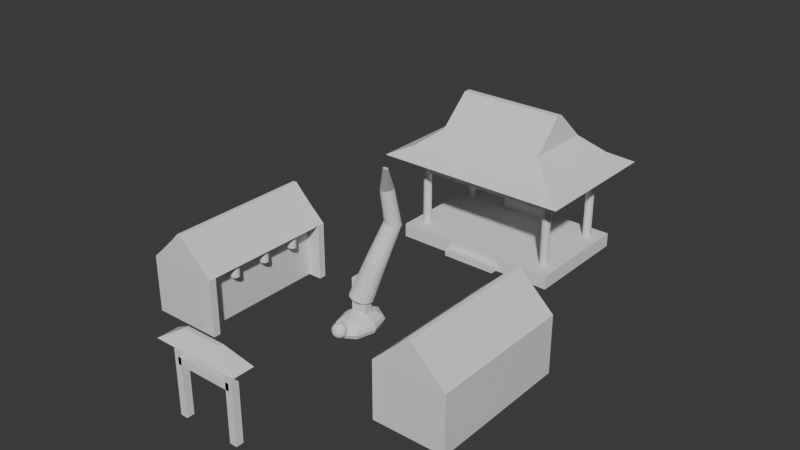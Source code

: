 # Source: Layout1.blend  (saved by Blender 4.5.88; exported with 4.5.12 LTS)
import bpy
from mathutils import Matrix  # noqa: F401  (used for matrix-valued properties, if any)

bpy.ops.wm.read_factory_settings(use_empty=True)
scene = bpy.context.scene
scene.name = 'Scene'

# ---- collections
col_collection = bpy.data.collections.new('Collection'); scene.collection.children.link(col_collection)

# ---- materials (node trees are filled in below, after node groups)
mat_material = bpy.data.materials.new('Material')
mat_material.alpha_threshold = 0.0
mat_material.roughness = 0.5
mat_material.line_color = (0.0, 0.0, 0.0, 1.0)
mat_material_004 = bpy.data.materials.new('Material.004')
mat_material_004.alpha_threshold = 0.0
mat_material_004.roughness = 0.5
mat_material_004.line_color = (0.0, 0.0, 0.0, 1.0)
mat_material_005 = bpy.data.materials.new('Material.005')
mat_material_005.alpha_threshold = 0.0
mat_material_005.roughness = 0.5
mat_material_005.line_color = (0.0, 0.0, 0.0, 1.0)
mat_material_006 = bpy.data.materials.new('Material.006')
mat_material_006.alpha_threshold = 0.0
mat_material_006.roughness = 0.5
mat_material_006.line_color = (0.0, 0.0, 0.0, 1.0)
mat_material_007 = bpy.data.materials.new('Material.007')
mat_material_007.alpha_threshold = 0.0
mat_material_007.roughness = 0.5
mat_material_007.line_color = (0.0, 0.0, 0.0, 1.0)
mat_material_008 = bpy.data.materials.new('Material.008')
mat_material_008.alpha_threshold = 0.0
mat_material_008.roughness = 0.5
mat_material_008.line_color = (0.0, 0.0, 0.0, 1.0)
mat_material_009 = bpy.data.materials.new('Material.009')
mat_material_009.alpha_threshold = 0.0
mat_material_009.roughness = 0.5
mat_material_009.line_color = (0.0, 0.0, 0.0, 1.0)

# ---- material node trees
mat_material.use_nodes = True; mat_material.node_tree.nodes.clear()
_N = mat_material.node_tree.nodes; _L = mat_material.node_tree.links
n0 = _N.new('ShaderNodeOutputMaterial'); n0.name = 'Material Output'; n0.location = (200, 100)
n1 = _N.new('ShaderNodeBsdfPrincipled'); n1.name = 'Principled BSDF'; n1.location = (-200, 100)
n1.inputs[3].default_value = 1.45
_L.new(n1.outputs[0], n0.inputs[0])
n0.is_active_output = True
mat_material_004.use_nodes = True; mat_material_004.node_tree.nodes.clear()
_N = mat_material_004.node_tree.nodes; _L = mat_material_004.node_tree.links
n0 = _N.new('ShaderNodeOutputMaterial'); n0.name = 'Material Output'; n0.location = (200, 100)
n1 = _N.new('ShaderNodeBsdfPrincipled'); n1.name = 'Principled BSDF'; n1.location = (-200, 100)
n1.inputs[3].default_value = 1.45
_L.new(n1.outputs[0], n0.inputs[0])
n0.is_active_output = True
mat_material_005.use_nodes = True; mat_material_005.node_tree.nodes.clear()
_N = mat_material_005.node_tree.nodes; _L = mat_material_005.node_tree.links
n0 = _N.new('ShaderNodeOutputMaterial'); n0.name = 'Material Output'; n0.location = (200, 100)
n1 = _N.new('ShaderNodeBsdfPrincipled'); n1.name = 'Principled BSDF'; n1.location = (-200, 100)
n1.inputs[3].default_value = 1.45
_L.new(n1.outputs[0], n0.inputs[0])
n0.is_active_output = True
mat_material_006.use_nodes = True; mat_material_006.node_tree.nodes.clear()
_N = mat_material_006.node_tree.nodes; _L = mat_material_006.node_tree.links
n0 = _N.new('ShaderNodeOutputMaterial'); n0.name = 'Material Output'; n0.location = (200, 100)
n1 = _N.new('ShaderNodeBsdfPrincipled'); n1.name = 'Principled BSDF'; n1.location = (-200, 100)
n1.inputs[3].default_value = 1.45
_L.new(n1.outputs[0], n0.inputs[0])
n0.is_active_output = True
mat_material_007.use_nodes = True; mat_material_007.node_tree.nodes.clear()
_N = mat_material_007.node_tree.nodes; _L = mat_material_007.node_tree.links
n0 = _N.new('ShaderNodeOutputMaterial'); n0.name = 'Material Output'; n0.location = (200, 100)
n1 = _N.new('ShaderNodeBsdfPrincipled'); n1.name = 'Principled BSDF'; n1.location = (-200, 100)
n1.inputs[3].default_value = 1.45
_L.new(n1.outputs[0], n0.inputs[0])
n0.is_active_output = True
mat_material_008.use_nodes = True; mat_material_008.node_tree.nodes.clear()
_N = mat_material_008.node_tree.nodes; _L = mat_material_008.node_tree.links
n0 = _N.new('ShaderNodeOutputMaterial'); n0.name = 'Material Output'; n0.location = (200, 100)
n1 = _N.new('ShaderNodeBsdfPrincipled'); n1.name = 'Principled BSDF'; n1.location = (-200, 100)
n1.inputs[3].default_value = 1.45
_L.new(n1.outputs[0], n0.inputs[0])
n0.is_active_output = True
mat_material_009.use_nodes = True; mat_material_009.node_tree.nodes.clear()
_N = mat_material_009.node_tree.nodes; _L = mat_material_009.node_tree.links
n0 = _N.new('ShaderNodeOutputMaterial'); n0.name = 'Material Output'; n0.location = (200, 100)
n1 = _N.new('ShaderNodeBsdfPrincipled'); n1.name = 'Principled BSDF'; n1.location = (-200, 100)
n1.inputs[3].default_value = 1.45
_L.new(n1.outputs[0], n0.inputs[0])
n0.is_active_output = True

# ---- world
world_world = bpy.data.worlds.new('World'); scene.world = world_world
world_world.use_nodes = True; world_world.node_tree.nodes.clear()
_N = world_world.node_tree.nodes; _L = world_world.node_tree.links
n0 = _N.new('ShaderNodeOutputWorld'); n0.name = 'World Output'; n0.location = (200, 100)
n1 = _N.new('ShaderNodeBackground'); n1.name = 'Background'; n1.location = (-200, 100)
n1.inputs[0].default_value = (0.05088, 0.05088, 0.05088, 1.0)
_L.new(n1.outputs[0], n0.inputs[0])
n0.is_active_output = True
world_world.color = (0.05088, 0.05088, 0.05088)
world_world.sun_shadow_jitter_overblur = 0.0

# ---- meshes
me_cube = bpy.data.meshes.new('Cube')
me_cube.from_pydata([(1.0, 1.0, 2.0), (1.0, 1.0, 0.0), (1.0, -1.0, 2.0), (1.0, -1.0, 0.0), (-1.0, 1.0, 2.0), (-1.0, 1.0, 0.0), (-1.0, -1.0, 2.0), (-1.0, -1.0, 0.0)], [], [(0, 4, 6, 2), (3, 2, 6, 7), (7, 6, 4, 5), (5, 1, 3, 7), (1, 0, 2, 3), (5, 4, 0, 1)])
_uv = me_cube.uv_layers.new(name='UVMap')
_uv.uv.foreach_set('vector', [0.625, 0.5, 0.875, 0.5, 0.875, 0.75, 0.625, 0.75, 0.375, 0.75, 0.625, 0.75, 0.625, 1.0, 0.375, 1.0, 0.375, 0.0, 0.625, 0.0, 0.625, 0.25, 0.375, 0.25, 0.125, 0.5, 0.375, 0.5, 0.375, 0.75, 0.125, 0.75, 0.375, 0.5, 0.625, 0.5, 0.625, 0.75, 0.375, 0.75, 0.375, 0.25, 0.625, 0.25, 0.625, 0.5, 0.375, 0.5])
me_cube.materials.append(mat_material)
me_cube.use_mirror_vertex_groups = False
me_cube.update()
me_cube_008 = bpy.data.meshes.new('Cube.008')
me_cube_008.from_pydata([(-1.0, -1.0, -1.0), (-0.0526, -1.0, 1.32), (-1.0, 1.0, -1.0), (-0.0526, 1.0, 1.32), (1.0, -1.0, -1.0), (0.0526, -1.0, 1.32), (1.0, 1.0, -1.0), (0.0526, 1.0, 1.32), (-0.2844, -1.0, 0.7036), (-0.2844, 1.0, 0.7036), (0.2844, 1.0, 0.7036), (0.2844, -1.0, 0.7036), (-0.6698, 1.0, -0.2298), (0.6698, 1.0, -0.2298), (0.6698, -1.0, -0.2298), (-0.6698, -1.0, -0.2298)], [], [(8, 1, 3, 9), (9, 3, 7, 10), (10, 7, 5, 11), (11, 5, 1, 8), (2, 6, 4, 0), (7, 3, 1, 5), (14, 11, 8, 15), (13, 10, 11, 14), (12, 9, 10, 13), (15, 8, 9, 12), (0, 15, 12, 2), (2, 12, 13, 6), (6, 13, 14, 4), (4, 14, 15, 0)])
_uv = me_cube_008.uv_layers.new(name='UVMap')
_uv.uv.foreach_set('vector', [0.5556, 0.0, 0.625, 0.0, 0.625, 0.25, 0.5556, 0.25, 0.5556, 0.25, 0.625, 0.25, 0.625, 0.5, 0.5556, 0.5, 0.5556, 0.5, 0.625, 0.5, 0.625, 0.75, 0.5556, 0.75, 0.5556, 0.75, 0.625, 0.75, 0.625, 1.0, 0.5556, 1.0, 0.125, 0.5, 0.375, 0.5, 0.375, 0.75, 0.125, 0.75, 0.625, 0.5, 0.875, 0.5, 0.875, 0.75, 0.625, 0.75, 0.4558, 0.75, 0.5556, 0.75, 0.5556, 1.0, 0.4558, 1.0, 0.4558, 0.5, 0.5556, 0.5, 0.5556, 0.75, 0.4558, 0.75, 0.4558, 0.25, 0.5556, 0.25, 0.5556, 0.5, 0.4558, 0.5, 0.4558, 0.0, 0.5556, 0.0, 0.5556, 0.25, 0.4558, 0.25, 0.375, 0.0, 0.4558, 0.0, 0.4558, 0.25, 0.375, 0.25, 0.375, 0.25, 0.4558, 0.25, 0.4558, 0.5, 0.375, 0.5, 0.375, 0.5, 0.4558, 0.5, 0.4558, 0.75, 0.375, 0.75, 0.375, 0.75, 0.4558, 0.75, 0.4558, 1.0, 0.375, 1.0])
me_cube_008.update()
me_cube_010 = bpy.data.meshes.new('Cube.010')
me_cube_010.from_pydata([(-0.717, -0.6037, -1.0), (-0.5424, -0.04606, 4.738), (-0.717, 0.6037, -1.0), (-0.5424, 0.04606, 4.738), (0.717, -0.6037, -1.0), (0.5424, -0.04606, 4.738), (0.717, 0.6037, -1.0), (0.5424, 0.04606, 4.738), (-0.5508, -0.4877, 2.082), (-0.5508, 0.4877, 2.082), (0.5508, 0.4877, 2.082), (0.5508, -0.4877, 2.082), (-0.7754, 0.7439, 0.5408), (0.7754, 0.7439, 0.5408), (0.7754, -0.7439, 0.5408), (-0.7754, -0.7439, 0.5408), (-1.0, 1.0, -0.3791), (-1.0, -1.0, -0.3791), (1.0, 1.0, -0.3791), (1.0, -1.0, -0.3791)], [], [(8, 1, 3, 9), (9, 3, 7, 10), (10, 7, 5, 11), (11, 5, 1, 8), (2, 6, 4, 0), (7, 3, 1, 5), (14, 11, 8, 15), (13, 10, 11, 14), (12, 9, 10, 13), (15, 8, 9, 12), (17, 15, 12, 16), (16, 12, 13, 18), (18, 13, 14, 19), (19, 14, 15, 17), (2, 0, 17, 16), (6, 2, 16, 18), (4, 6, 18, 19), (0, 4, 19, 17)])
_uv = me_cube_010.uv_layers.new(name='UVMap')
_uv.uv.foreach_set('vector', [0.5093, 0.0, 0.625, 0.0, 0.625, 0.25, 0.5093, 0.25, 0.5093, 0.25, 0.625, 0.25, 0.625, 0.5, 0.5093, 0.5, 0.5093, 0.5, 0.625, 0.5, 0.625, 0.75, 0.5093, 0.75, 0.5093, 0.75, 0.625, 0.75, 0.625, 1.0, 0.5093, 1.0, 0.1604, 0.5354, 0.3396, 0.5354, 0.3396, 0.7146, 0.1604, 0.7146, 0.625, 0.5, 0.875, 0.5, 0.875, 0.75, 0.625, 0.75, 0.4421, 0.75, 0.5093, 0.75, 0.5093, 1.0, 0.4421, 1.0, 0.4421, 0.5, 0.5093, 0.5, 0.5093, 0.75, 0.4421, 0.75, 0.4421, 0.25, 0.5093, 0.25, 0.5093, 0.5, 0.4421, 0.5, 0.4421, 0.0, 0.5093, 0.0, 0.5093, 0.25, 0.4421, 0.25, 0.375, 0.0, 0.4421, 0.0, 0.4421, 0.25, 0.375, 0.25, 0.375, 0.25, 0.4421, 0.25, 0.4421, 0.5, 0.375, 0.5, 0.375, 0.5, 0.4421, 0.5, 0.4421, 0.75, 0.375, 0.75, 0.375, 0.75, 0.4421, 0.75, 0.4421, 1.0, 0.375, 1.0, 0.1604, 0.5354, 0.1604, 0.7146, 0.125, 0.75, 0.125, 0.5, 0.3396, 0.5354, 0.1604, 0.5354, 0.125, 0.5, 0.375, 0.5, 0.3396, 0.7146, 0.3396, 0.5354, 0.375, 0.5, 0.375, 0.75, 0.1604, 0.7146, 0.3396, 0.7146, 0.375, 0.75, 0.125, 0.75])
me_cube_010.update()
me_cube_011 = bpy.data.meshes.new('Cube.011')
me_cube_011.from_pydata([(-1.0, -1.0, -1.0), (-1.0, -1.0, 1.0), (-1.0, 1.0, -1.0), (-1.0, 1.0, 1.0), (1.0, -1.0, -1.0), (1.0, -1.0, 1.0), (1.0, 1.0, -1.0), (1.0, 1.0, 1.0)], [], [(0, 1, 3, 2), (2, 3, 7, 6), (6, 7, 5, 4), (4, 5, 1, 0), (2, 6, 4, 0), (7, 3, 1, 5)])
_uv = me_cube_011.uv_layers.new(name='UVMap')
_uv.uv.foreach_set('vector', [0.375, 0.0, 0.625, 0.0, 0.625, 0.25, 0.375, 0.25, 0.375, 0.25, 0.625, 0.25, 0.625, 0.5, 0.375, 0.5, 0.375, 0.5, 0.625, 0.5, 0.625, 0.75, 0.375, 0.75, 0.375, 0.75, 0.625, 0.75, 0.625, 1.0, 0.375, 1.0, 0.125, 0.5, 0.375, 0.5, 0.375, 0.75, 0.125, 0.75, 0.625, 0.5, 0.875, 0.5, 0.875, 0.75, 0.625, 0.75])
me_cube_011.update()
me_cube_012 = bpy.data.meshes.new('Cube.012')
me_cube_012.from_pydata([(-1.0, -1.0, -1.0), (-1.0, -1.0, 1.0), (-1.0, 1.0, -1.0), (-1.0, 1.0, 1.0), (1.0, -1.0, -1.0), (1.0, -1.0, 1.0), (1.0, 1.0, -1.0), (1.0, 1.0, 1.0)], [], [(0, 1, 3, 2), (2, 3, 7, 6), (6, 7, 5, 4), (4, 5, 1, 0), (2, 6, 4, 0), (7, 3, 1, 5)])
_uv = me_cube_012.uv_layers.new(name='UVMap')
_uv.uv.foreach_set('vector', [0.375, 0.0, 0.625, 0.0, 0.625, 0.25, 0.375, 0.25, 0.375, 0.25, 0.625, 0.25, 0.625, 0.5, 0.375, 0.5, 0.375, 0.5, 0.625, 0.5, 0.625, 0.75, 0.375, 0.75, 0.375, 0.75, 0.625, 0.75, 0.625, 1.0, 0.375, 1.0, 0.125, 0.5, 0.375, 0.5, 0.375, 0.75, 0.125, 0.75, 0.625, 0.5, 0.875, 0.5, 0.875, 0.75, 0.625, 0.75])
me_cube_012.update()
me_cube_013 = bpy.data.meshes.new('Cube.013')
me_cube_013.from_pydata([(-1.0, -1.0, -1.0), (-0.0526, -1.0, 1.32), (-1.0, 1.0, -1.0), (-0.0526, 1.0, 1.32), (1.0, -1.0, -1.0), (0.0526, -1.0, 1.32), (1.0, 1.0, -1.0), (0.0526, 1.0, 1.32), (-0.2844, -1.0, 0.7036), (-0.2844, 1.0, 0.7036), (0.2844, 1.0, 0.7036), (0.2844, -1.0, 0.7036), (-0.6698, 1.0, -0.2298), (0.6698, 1.0, -0.2298), (0.6698, -1.0, -0.2298), (-0.6698, -1.0, -0.2298)], [], [(8, 1, 3, 9), (9, 3, 7, 10), (10, 7, 5, 11), (11, 5, 1, 8), (2, 6, 4, 0), (7, 3, 1, 5), (14, 11, 8, 15), (13, 10, 11, 14), (12, 9, 10, 13), (15, 8, 9, 12), (0, 15, 12, 2), (2, 12, 13, 6), (6, 13, 14, 4), (4, 14, 15, 0)])
_uv = me_cube_013.uv_layers.new(name='UVMap')
_uv.uv.foreach_set('vector', [0.5556, 0.0, 0.625, 0.0, 0.625, 0.25, 0.5556, 0.25, 0.5556, 0.25, 0.625, 0.25, 0.625, 0.5, 0.5556, 0.5, 0.5556, 0.5, 0.625, 0.5, 0.625, 0.75, 0.5556, 0.75, 0.5556, 0.75, 0.625, 0.75, 0.625, 1.0, 0.5556, 1.0, 0.125, 0.5, 0.375, 0.5, 0.375, 0.75, 0.125, 0.75, 0.625, 0.5, 0.875, 0.5, 0.875, 0.75, 0.625, 0.75, 0.4558, 0.75, 0.5556, 0.75, 0.5556, 1.0, 0.4558, 1.0, 0.4558, 0.5, 0.5556, 0.5, 0.5556, 0.75, 0.4558, 0.75, 0.4558, 0.25, 0.5556, 0.25, 0.5556, 0.5, 0.4558, 0.5, 0.4558, 0.0, 0.5556, 0.0, 0.5556, 0.25, 0.4558, 0.25, 0.375, 0.0, 0.4558, 0.0, 0.4558, 0.25, 0.375, 0.25, 0.375, 0.25, 0.4558, 0.25, 0.4558, 0.5, 0.375, 0.5, 0.375, 0.5, 0.4558, 0.5, 0.4558, 0.75, 0.375, 0.75, 0.375, 0.75, 0.4558, 0.75, 0.4558, 1.0, 0.375, 1.0])
me_cube_013.update()
me_cube_014 = bpy.data.meshes.new('Cube.014')
me_cube_014.from_pydata([(1.0, 1.0, 2.0), (1.0, 1.0, 0.0), (1.0, -1.0, 2.0), (1.0, -1.0, 0.0), (-1.0, 1.0, 2.0), (-1.0, 1.0, 0.0), (-1.0, -1.0, 2.0), (-1.0, -1.0, 0.0)], [], [(0, 4, 6, 2), (3, 2, 6, 7), (7, 6, 4, 5), (5, 1, 3, 7), (1, 0, 2, 3), (5, 4, 0, 1)])
_uv = me_cube_014.uv_layers.new(name='UVMap')
_uv.uv.foreach_set('vector', [0.625, 0.5, 0.875, 0.5, 0.875, 0.75, 0.625, 0.75, 0.375, 0.75, 0.625, 0.75, 0.625, 1.0, 0.375, 1.0, 0.375, 0.0, 0.625, 0.0, 0.625, 0.25, 0.375, 0.25, 0.125, 0.5, 0.375, 0.5, 0.375, 0.75, 0.125, 0.75, 0.375, 0.5, 0.625, 0.5, 0.625, 0.75, 0.375, 0.75, 0.375, 0.25, 0.625, 0.25, 0.625, 0.5, 0.375, 0.5])
me_cube_014.materials.append(mat_material_004)
me_cube_014.use_mirror_vertex_groups = False
me_cube_014.update()
me_cube_015 = bpy.data.meshes.new('Cube.015')
me_cube_015.from_pydata([(1.0, 1.0, 2.0), (1.0, 1.0, 0.0), (1.0, -1.0, 2.0), (1.0, -1.0, 0.0), (-1.0, 1.0, 2.0), (-1.0, 1.0, 0.0), (-1.0, -1.0, 2.0), (-1.0, -1.0, 0.0)], [], [(0, 4, 6, 2), (3, 2, 6, 7), (7, 6, 4, 5), (5, 1, 3, 7), (1, 0, 2, 3), (5, 4, 0, 1)])
_uv = me_cube_015.uv_layers.new(name='UVMap')
_uv.uv.foreach_set('vector', [0.625, 0.5, 0.875, 0.5, 0.875, 0.75, 0.625, 0.75, 0.375, 0.75, 0.625, 0.75, 0.625, 1.0, 0.375, 1.0, 0.375, 0.0, 0.625, 0.0, 0.625, 0.25, 0.375, 0.25, 0.125, 0.5, 0.375, 0.5, 0.375, 0.75, 0.125, 0.75, 0.375, 0.5, 0.625, 0.5, 0.625, 0.75, 0.375, 0.75, 0.375, 0.25, 0.625, 0.25, 0.625, 0.5, 0.375, 0.5])
me_cube_015.materials.append(mat_material_005)
me_cube_015.use_mirror_vertex_groups = False
me_cube_015.update()
me_cube_016 = bpy.data.meshes.new('Cube.016')
me_cube_016.from_pydata([(-1.0, -1.0, -1.0), (-1.0, -1.0, 1.0), (-1.0, 1.0, -1.0), (-1.0, 1.0, 1.0), (1.0, -1.0, -1.0), (1.0, -1.0, 1.0), (1.0, 1.0, -1.0), (1.0, 1.0, 1.0)], [], [(0, 1, 3, 2), (2, 3, 7, 6), (6, 7, 5, 4), (4, 5, 1, 0), (2, 6, 4, 0), (7, 3, 1, 5)])
_uv = me_cube_016.uv_layers.new(name='UVMap')
_uv.uv.foreach_set('vector', [0.375, 0.0, 0.625, 0.0, 0.625, 0.25, 0.375, 0.25, 0.375, 0.25, 0.625, 0.25, 0.625, 0.5, 0.375, 0.5, 0.375, 0.5, 0.625, 0.5, 0.625, 0.75, 0.375, 0.75, 0.375, 0.75, 0.625, 0.75, 0.625, 1.0, 0.375, 1.0, 0.125, 0.5, 0.375, 0.5, 0.375, 0.75, 0.125, 0.75, 0.625, 0.5, 0.875, 0.5, 0.875, 0.75, 0.625, 0.75])
me_cube_016.update()
me_cube_017 = bpy.data.meshes.new('Cube.017')
me_cube_017.from_pydata([(-1.0, -1.0, -1.0), (-1.0, -1.0, 1.0), (-1.0, 1.0, -1.0), (-1.0, 1.0, 1.0), (1.0, -1.0, -1.0), (1.0, -1.0, 1.0), (1.0, 1.0, -1.0), (1.0, 1.0, 1.0)], [], [(0, 1, 3, 2), (2, 3, 7, 6), (6, 7, 5, 4), (4, 5, 1, 0), (2, 6, 4, 0), (7, 3, 1, 5)])
_uv = me_cube_017.uv_layers.new(name='UVMap')
_uv.uv.foreach_set('vector', [0.375, 0.0, 0.625, 0.0, 0.625, 0.25, 0.375, 0.25, 0.375, 0.25, 0.625, 0.25, 0.625, 0.5, 0.375, 0.5, 0.375, 0.5, 0.625, 0.5, 0.625, 0.75, 0.375, 0.75, 0.375, 0.75, 0.625, 0.75, 0.625, 1.0, 0.375, 1.0, 0.125, 0.5, 0.375, 0.5, 0.375, 0.75, 0.125, 0.75, 0.625, 0.5, 0.875, 0.5, 0.875, 0.75, 0.625, 0.75])
me_cube_017.update()
me_cube_018 = bpy.data.meshes.new('Cube.018')
me_cube_018.from_pydata([(-1.0, -1.0, -1.0), (-1.0, -1.0, 1.0), (-1.0, 1.0, -1.0), (-1.0, 1.0, 1.0), (1.0, -1.0, -1.0), (1.0, -1.0, 1.0), (1.0, 1.0, -1.0), (1.0, 1.0, 1.0)], [], [(0, 1, 3, 2), (2, 3, 7, 6), (6, 7, 5, 4), (4, 5, 1, 0), (2, 6, 4, 0), (7, 3, 1, 5)])
_uv = me_cube_018.uv_layers.new(name='UVMap')
_uv.uv.foreach_set('vector', [0.375, 0.0, 0.625, 0.0, 0.625, 0.25, 0.375, 0.25, 0.375, 0.25, 0.625, 0.25, 0.625, 0.5, 0.375, 0.5, 0.375, 0.5, 0.625, 0.5, 0.625, 0.75, 0.375, 0.75, 0.375, 0.75, 0.625, 0.75, 0.625, 1.0, 0.375, 1.0, 0.125, 0.5, 0.375, 0.5, 0.375, 0.75, 0.125, 0.75, 0.625, 0.5, 0.875, 0.5, 0.875, 0.75, 0.625, 0.75])
me_cube_018.update()
me_cube_019 = bpy.data.meshes.new('Cube.019')
me_cube_019.from_pydata([(-1.0, -1.0, -1.0), (-1.0, -1.0, 1.0), (-1.0, 1.0, -1.0), (-1.0, 1.0, 1.0), (1.0, -1.0, -1.0), (1.0, -1.0, 1.0), (1.0, 1.0, -1.0), (1.0, 1.0, 1.0)], [], [(0, 1, 3, 2), (2, 3, 7, 6), (6, 7, 5, 4), (4, 5, 1, 0), (2, 6, 4, 0), (7, 3, 1, 5)])
_uv = me_cube_019.uv_layers.new(name='UVMap')
_uv.uv.foreach_set('vector', [0.375, 0.0, 0.625, 0.0, 0.625, 0.25, 0.375, 0.25, 0.375, 0.25, 0.625, 0.25, 0.625, 0.5, 0.375, 0.5, 0.375, 0.5, 0.625, 0.5, 0.625, 0.75, 0.375, 0.75, 0.375, 0.75, 0.625, 0.75, 0.625, 1.0, 0.375, 1.0, 0.125, 0.5, 0.375, 0.5, 0.375, 0.75, 0.125, 0.75, 0.625, 0.5, 0.875, 0.5, 0.875, 0.75, 0.625, 0.75])
me_cube_019.update()
me_cylinder = bpy.data.meshes.new('Cylinder')
me_cylinder.from_pydata([(0.0, 1.0, -1.0), (0.0, 1.0, 1.0), (0.5, 0.866, -1.0), (0.5, 0.866, 1.0), (0.866, 0.5, -1.0), (0.866, 0.5, 1.0), (1.0, 0.0, -1.0), (1.0, 0.0, 1.0), (0.866, -0.5, -1.0), (0.866, -0.5, 1.0), (0.5, -0.866, -1.0), (0.5, -0.866, 1.0), (0.0, -1.0, -1.0), (0.0, -1.0, 1.0), (-0.5, -0.866, -1.0), (-0.5, -0.866, 1.0), (-0.866, -0.5, -1.0), (-0.866, -0.5, 1.0), (-1.0, 0.0, -1.0), (-1.0, 0.0, 1.0), (-0.866, 0.5, -1.0), (-0.866, 0.5, 1.0), (-0.5, 0.866, -1.0), (-0.5, 0.866, 1.0)], [], [(0, 1, 3, 2), (2, 3, 5, 4), (4, 5, 7, 6), (6, 7, 9, 8), (8, 9, 11, 10), (10, 11, 13, 12), (12, 13, 15, 14), (14, 15, 17, 16), (16, 17, 19, 18), (18, 19, 21, 20), (3, 1, 23, 21, 19, 17, 15, 13, 11, 9, 7, 5), (20, 21, 23, 22), (22, 23, 1, 0), (0, 2, 4, 6, 8, 10, 12, 14, 16, 18, 20, 22)])
_uv = me_cylinder.uv_layers.new(name='UVMap')
_uv.uv.foreach_set('vector', [1.0, 0.5, 1.0, 1.0, 0.9167, 1.0, 0.9167, 0.5, 0.9167, 0.5, 0.9167, 1.0, 0.8333, 1.0, 0.8333, 0.5, 0.8333, 0.5, 0.8333, 1.0, 0.75, 1.0, 0.75, 0.5, 0.75, 0.5, 0.75, 1.0, 0.6667, 1.0, 0.6667, 0.5, 0.6667, 0.5, 0.6667, 1.0, 0.5833, 1.0, 0.5833, 0.5, 0.5833, 0.5, 0.5833, 1.0, 0.5, 1.0, 0.5, 0.5, 0.5, 0.5, 0.5, 1.0, 0.4167, 1.0, 0.4167, 0.5, 0.4167, 0.5, 0.4167, 1.0, 0.3333, 1.0, 0.3333, 0.5, 0.3333, 0.5, 0.3333, 1.0, 0.25, 1.0, 0.25, 0.5, 0.25, 0.5, 0.25, 1.0, 0.1667, 1.0, 0.1667, 0.5, 0.37, 0.4578, 0.25, 0.49, 0.13, 0.4578, 0.04215, 0.37, 0.01, 0.25, 0.04215, 0.13, 0.13, 0.04215, 0.25, 0.01, 0.37, 0.04215, 0.4578, 0.13, 0.49, 0.25, 0.4578, 0.37, 0.1667, 0.5, 0.1667, 1.0, 0.08333, 1.0, 0.08333, 0.5, 0.08333, 0.5, 0.08333, 1.0, 7.451e-08, 1.0, 7.451e-08, 0.5, 0.75, 0.49, 0.87, 0.4578, 0.9578, 0.37, 0.99, 0.25, 0.9578, 0.13, 0.87, 0.04215, 0.75, 0.01, 0.63, 0.04215, 0.5422, 0.13, 0.51, 0.25, 0.5422, 0.37, 0.63, 0.4578])
me_cylinder.update()
me_cylinder_001 = bpy.data.meshes.new('Cylinder.001')
me_cylinder_001.from_pydata([(0.0, 1.0, -1.0), (0.0, 1.0, 1.0), (0.5, 0.866, -1.0), (0.5, 0.866, 1.0), (0.866, 0.5, -1.0), (0.866, 0.5, 1.0), (1.0, 0.0, -1.0), (1.0, 0.0, 1.0), (0.866, -0.5, -1.0), (0.866, -0.5, 1.0), (0.5, -0.866, -1.0), (0.5, -0.866, 1.0), (0.0, -1.0, -1.0), (0.0, -1.0, 1.0), (-0.5, -0.866, -1.0), (-0.5, -0.866, 1.0), (-0.866, -0.5, -1.0), (-0.866, -0.5, 1.0), (-1.0, 0.0, -1.0), (-1.0, 0.0, 1.0), (-0.866, 0.5, -1.0), (-0.866, 0.5, 1.0), (-0.5, 0.866, -1.0), (-0.5, 0.866, 1.0)], [], [(0, 1, 3, 2), (2, 3, 5, 4), (4, 5, 7, 6), (6, 7, 9, 8), (8, 9, 11, 10), (10, 11, 13, 12), (12, 13, 15, 14), (14, 15, 17, 16), (16, 17, 19, 18), (18, 19, 21, 20), (3, 1, 23, 21, 19, 17, 15, 13, 11, 9, 7, 5), (20, 21, 23, 22), (22, 23, 1, 0), (0, 2, 4, 6, 8, 10, 12, 14, 16, 18, 20, 22)])
_uv = me_cylinder_001.uv_layers.new(name='UVMap')
_uv.uv.foreach_set('vector', [1.0, 0.5, 1.0, 1.0, 0.9167, 1.0, 0.9167, 0.5, 0.9167, 0.5, 0.9167, 1.0, 0.8333, 1.0, 0.8333, 0.5, 0.8333, 0.5, 0.8333, 1.0, 0.75, 1.0, 0.75, 0.5, 0.75, 0.5, 0.75, 1.0, 0.6667, 1.0, 0.6667, 0.5, 0.6667, 0.5, 0.6667, 1.0, 0.5833, 1.0, 0.5833, 0.5, 0.5833, 0.5, 0.5833, 1.0, 0.5, 1.0, 0.5, 0.5, 0.5, 0.5, 0.5, 1.0, 0.4167, 1.0, 0.4167, 0.5, 0.4167, 0.5, 0.4167, 1.0, 0.3333, 1.0, 0.3333, 0.5, 0.3333, 0.5, 0.3333, 1.0, 0.25, 1.0, 0.25, 0.5, 0.25, 0.5, 0.25, 1.0, 0.1667, 1.0, 0.1667, 0.5, 0.37, 0.4578, 0.25, 0.49, 0.13, 0.4578, 0.04215, 0.37, 0.01, 0.25, 0.04215, 0.13, 0.13, 0.04215, 0.25, 0.01, 0.37, 0.04215, 0.4578, 0.13, 0.49, 0.25, 0.4578, 0.37, 0.1667, 0.5, 0.1667, 1.0, 0.08333, 1.0, 0.08333, 0.5, 0.08333, 0.5, 0.08333, 1.0, 7.451e-08, 1.0, 7.451e-08, 0.5, 0.75, 0.49, 0.87, 0.4578, 0.9578, 0.37, 0.99, 0.25, 0.9578, 0.13, 0.87, 0.04215, 0.75, 0.01, 0.63, 0.04215, 0.5422, 0.13, 0.51, 0.25, 0.5422, 0.37, 0.63, 0.4578])
me_cylinder_001.update()
me_cylinder_002 = bpy.data.meshes.new('Cylinder.002')
me_cylinder_002.from_pydata([(0.0, 1.0, -1.0), (0.0, 1.0, 1.0), (0.5, 0.866, -1.0), (0.5, 0.866, 1.0), (0.866, 0.5, -1.0), (0.866, 0.5, 1.0), (1.0, 0.0, -1.0), (1.0, 0.0, 1.0), (0.866, -0.5, -1.0), (0.866, -0.5, 1.0), (0.5, -0.866, -1.0), (0.5, -0.866, 1.0), (0.0, -1.0, -1.0), (0.0, -1.0, 1.0), (-0.5, -0.866, -1.0), (-0.5, -0.866, 1.0), (-0.866, -0.5, -1.0), (-0.866, -0.5, 1.0), (-1.0, 0.0, -1.0), (-1.0, 0.0, 1.0), (-0.866, 0.5, -1.0), (-0.866, 0.5, 1.0), (-0.5, 0.866, -1.0), (-0.5, 0.866, 1.0)], [], [(0, 1, 3, 2), (2, 3, 5, 4), (4, 5, 7, 6), (6, 7, 9, 8), (8, 9, 11, 10), (10, 11, 13, 12), (12, 13, 15, 14), (14, 15, 17, 16), (16, 17, 19, 18), (18, 19, 21, 20), (3, 1, 23, 21, 19, 17, 15, 13, 11, 9, 7, 5), (20, 21, 23, 22), (22, 23, 1, 0), (0, 2, 4, 6, 8, 10, 12, 14, 16, 18, 20, 22)])
_uv = me_cylinder_002.uv_layers.new(name='UVMap')
_uv.uv.foreach_set('vector', [1.0, 0.5, 1.0, 1.0, 0.9167, 1.0, 0.9167, 0.5, 0.9167, 0.5, 0.9167, 1.0, 0.8333, 1.0, 0.8333, 0.5, 0.8333, 0.5, 0.8333, 1.0, 0.75, 1.0, 0.75, 0.5, 0.75, 0.5, 0.75, 1.0, 0.6667, 1.0, 0.6667, 0.5, 0.6667, 0.5, 0.6667, 1.0, 0.5833, 1.0, 0.5833, 0.5, 0.5833, 0.5, 0.5833, 1.0, 0.5, 1.0, 0.5, 0.5, 0.5, 0.5, 0.5, 1.0, 0.4167, 1.0, 0.4167, 0.5, 0.4167, 0.5, 0.4167, 1.0, 0.3333, 1.0, 0.3333, 0.5, 0.3333, 0.5, 0.3333, 1.0, 0.25, 1.0, 0.25, 0.5, 0.25, 0.5, 0.25, 1.0, 0.1667, 1.0, 0.1667, 0.5, 0.37, 0.4578, 0.25, 0.49, 0.13, 0.4578, 0.04215, 0.37, 0.01, 0.25, 0.04215, 0.13, 0.13, 0.04215, 0.25, 0.01, 0.37, 0.04215, 0.4578, 0.13, 0.49, 0.25, 0.4578, 0.37, 0.1667, 0.5, 0.1667, 1.0, 0.08333, 1.0, 0.08333, 0.5, 0.08333, 0.5, 0.08333, 1.0, 7.451e-08, 1.0, 7.451e-08, 0.5, 0.75, 0.49, 0.87, 0.4578, 0.9578, 0.37, 0.99, 0.25, 0.9578, 0.13, 0.87, 0.04215, 0.75, 0.01, 0.63, 0.04215, 0.5422, 0.13, 0.51, 0.25, 0.5422, 0.37, 0.63, 0.4578])
me_cylinder_002.update()
me_cylinder_003 = bpy.data.meshes.new('Cylinder.003')
me_cylinder_003.from_pydata([(0.0, 1.0, -1.0), (0.0, 1.0, 1.0), (0.5, 0.866, -1.0), (0.5, 0.866, 1.0), (0.866, 0.5, -1.0), (0.866, 0.5, 1.0), (1.0, 0.0, -1.0), (1.0, 0.0, 1.0), (0.866, -0.5, -1.0), (0.866, -0.5, 1.0), (0.5, -0.866, -1.0), (0.5, -0.866, 1.0), (0.0, -1.0, -1.0), (0.0, -1.0, 1.0), (-0.5, -0.866, -1.0), (-0.5, -0.866, 1.0), (-0.866, -0.5, -1.0), (-0.866, -0.5, 1.0), (-1.0, 0.0, -1.0), (-1.0, 0.0, 1.0), (-0.866, 0.5, -1.0), (-0.866, 0.5, 1.0), (-0.5, 0.866, -1.0), (-0.5, 0.866, 1.0)], [], [(0, 1, 3, 2), (2, 3, 5, 4), (4, 5, 7, 6), (6, 7, 9, 8), (8, 9, 11, 10), (10, 11, 13, 12), (12, 13, 15, 14), (14, 15, 17, 16), (16, 17, 19, 18), (18, 19, 21, 20), (3, 1, 23, 21, 19, 17, 15, 13, 11, 9, 7, 5), (20, 21, 23, 22), (22, 23, 1, 0), (0, 2, 4, 6, 8, 10, 12, 14, 16, 18, 20, 22)])
_uv = me_cylinder_003.uv_layers.new(name='UVMap')
_uv.uv.foreach_set('vector', [1.0, 0.5, 1.0, 1.0, 0.9167, 1.0, 0.9167, 0.5, 0.9167, 0.5, 0.9167, 1.0, 0.8333, 1.0, 0.8333, 0.5, 0.8333, 0.5, 0.8333, 1.0, 0.75, 1.0, 0.75, 0.5, 0.75, 0.5, 0.75, 1.0, 0.6667, 1.0, 0.6667, 0.5, 0.6667, 0.5, 0.6667, 1.0, 0.5833, 1.0, 0.5833, 0.5, 0.5833, 0.5, 0.5833, 1.0, 0.5, 1.0, 0.5, 0.5, 0.5, 0.5, 0.5, 1.0, 0.4167, 1.0, 0.4167, 0.5, 0.4167, 0.5, 0.4167, 1.0, 0.3333, 1.0, 0.3333, 0.5, 0.3333, 0.5, 0.3333, 1.0, 0.25, 1.0, 0.25, 0.5, 0.25, 0.5, 0.25, 1.0, 0.1667, 1.0, 0.1667, 0.5, 0.37, 0.4578, 0.25, 0.49, 0.13, 0.4578, 0.04215, 0.37, 0.01, 0.25, 0.04215, 0.13, 0.13, 0.04215, 0.25, 0.01, 0.37, 0.04215, 0.4578, 0.13, 0.49, 0.25, 0.4578, 0.37, 0.1667, 0.5, 0.1667, 1.0, 0.08333, 1.0, 0.08333, 0.5, 0.08333, 0.5, 0.08333, 1.0, 7.451e-08, 1.0, 7.451e-08, 0.5, 0.75, 0.49, 0.87, 0.4578, 0.9578, 0.37, 0.99, 0.25, 0.9578, 0.13, 0.87, 0.04215, 0.75, 0.01, 0.63, 0.04215, 0.5422, 0.13, 0.51, 0.25, 0.5422, 0.37, 0.63, 0.4578])
me_cylinder_003.update()
me_cylinder_004 = bpy.data.meshes.new('Cylinder.004')
me_cylinder_004.from_pydata([(0.0, 1.0, -1.0), (0.0, 1.0, 1.0), (0.5, 0.866, -1.0), (0.5, 0.866, 1.0), (0.866, 0.5, -1.0), (0.866, 0.5, 1.0), (1.0, 0.0, -1.0), (1.0, 0.0, 1.0), (0.866, -0.5, -1.0), (0.866, -0.5, 1.0), (0.5, -0.866, -1.0), (0.5, -0.866, 1.0), (0.0, -1.0, -1.0), (0.0, -1.0, 1.0), (-0.5, -0.866, -1.0), (-0.5, -0.866, 1.0), (-0.866, -0.5, -1.0), (-0.866, -0.5, 1.0), (-1.0, 0.0, -1.0), (-1.0, 0.0, 1.0), (-0.866, 0.5, -1.0), (-0.866, 0.5, 1.0), (-0.5, 0.866, -1.0), (-0.5, 0.866, 1.0)], [], [(0, 1, 3, 2), (2, 3, 5, 4), (4, 5, 7, 6), (6, 7, 9, 8), (8, 9, 11, 10), (10, 11, 13, 12), (12, 13, 15, 14), (14, 15, 17, 16), (16, 17, 19, 18), (18, 19, 21, 20), (3, 1, 23, 21, 19, 17, 15, 13, 11, 9, 7, 5), (20, 21, 23, 22), (22, 23, 1, 0), (0, 2, 4, 6, 8, 10, 12, 14, 16, 18, 20, 22)])
_uv = me_cylinder_004.uv_layers.new(name='UVMap')
_uv.uv.foreach_set('vector', [1.0, 0.5, 1.0, 1.0, 0.9167, 1.0, 0.9167, 0.5, 0.9167, 0.5, 0.9167, 1.0, 0.8333, 1.0, 0.8333, 0.5, 0.8333, 0.5, 0.8333, 1.0, 0.75, 1.0, 0.75, 0.5, 0.75, 0.5, 0.75, 1.0, 0.6667, 1.0, 0.6667, 0.5, 0.6667, 0.5, 0.6667, 1.0, 0.5833, 1.0, 0.5833, 0.5, 0.5833, 0.5, 0.5833, 1.0, 0.5, 1.0, 0.5, 0.5, 0.5, 0.5, 0.5, 1.0, 0.4167, 1.0, 0.4167, 0.5, 0.4167, 0.5, 0.4167, 1.0, 0.3333, 1.0, 0.3333, 0.5, 0.3333, 0.5, 0.3333, 1.0, 0.25, 1.0, 0.25, 0.5, 0.25, 0.5, 0.25, 1.0, 0.1667, 1.0, 0.1667, 0.5, 0.37, 0.4578, 0.25, 0.49, 0.13, 0.4578, 0.04215, 0.37, 0.01, 0.25, 0.04215, 0.13, 0.13, 0.04215, 0.25, 0.01, 0.37, 0.04215, 0.4578, 0.13, 0.49, 0.25, 0.4578, 0.37, 0.1667, 0.5, 0.1667, 1.0, 0.08333, 1.0, 0.08333, 0.5, 0.08333, 0.5, 0.08333, 1.0, 7.451e-08, 1.0, 7.451e-08, 0.5, 0.75, 0.49, 0.87, 0.4578, 0.9578, 0.37, 0.99, 0.25, 0.9578, 0.13, 0.87, 0.04215, 0.75, 0.01, 0.63, 0.04215, 0.5422, 0.13, 0.51, 0.25, 0.5422, 0.37, 0.63, 0.4578])
me_cylinder_004.update()
me_cylinder_005 = bpy.data.meshes.new('Cylinder.005')
me_cylinder_005.from_pydata([(0.0, 1.0, -1.0), (0.0, 1.0, 1.0), (0.5, 0.866, -1.0), (0.5, 0.866, 1.0), (0.866, 0.5, -1.0), (0.866, 0.5, 1.0), (1.0, 0.0, -1.0), (1.0, 0.0, 1.0), (0.866, -0.5, -1.0), (0.866, -0.5, 1.0), (0.5, -0.866, -1.0), (0.5, -0.866, 1.0), (0.0, -1.0, -1.0), (0.0, -1.0, 1.0), (-0.5, -0.866, -1.0), (-0.5, -0.866, 1.0), (-0.866, -0.5, -1.0), (-0.866, -0.5, 1.0), (-1.0, 0.0, -1.0), (-1.0, 0.0, 1.0), (-0.866, 0.5, -1.0), (-0.866, 0.5, 1.0), (-0.5, 0.866, -1.0), (-0.5, 0.866, 1.0)], [], [(0, 1, 3, 2), (2, 3, 5, 4), (4, 5, 7, 6), (6, 7, 9, 8), (8, 9, 11, 10), (10, 11, 13, 12), (12, 13, 15, 14), (14, 15, 17, 16), (16, 17, 19, 18), (18, 19, 21, 20), (3, 1, 23, 21, 19, 17, 15, 13, 11, 9, 7, 5), (20, 21, 23, 22), (22, 23, 1, 0), (0, 2, 4, 6, 8, 10, 12, 14, 16, 18, 20, 22)])
_uv = me_cylinder_005.uv_layers.new(name='UVMap')
_uv.uv.foreach_set('vector', [1.0, 0.5, 1.0, 1.0, 0.9167, 1.0, 0.9167, 0.5, 0.9167, 0.5, 0.9167, 1.0, 0.8333, 1.0, 0.8333, 0.5, 0.8333, 0.5, 0.8333, 1.0, 0.75, 1.0, 0.75, 0.5, 0.75, 0.5, 0.75, 1.0, 0.6667, 1.0, 0.6667, 0.5, 0.6667, 0.5, 0.6667, 1.0, 0.5833, 1.0, 0.5833, 0.5, 0.5833, 0.5, 0.5833, 1.0, 0.5, 1.0, 0.5, 0.5, 0.5, 0.5, 0.5, 1.0, 0.4167, 1.0, 0.4167, 0.5, 0.4167, 0.5, 0.4167, 1.0, 0.3333, 1.0, 0.3333, 0.5, 0.3333, 0.5, 0.3333, 1.0, 0.25, 1.0, 0.25, 0.5, 0.25, 0.5, 0.25, 1.0, 0.1667, 1.0, 0.1667, 0.5, 0.37, 0.4578, 0.25, 0.49, 0.13, 0.4578, 0.04215, 0.37, 0.01, 0.25, 0.04215, 0.13, 0.13, 0.04215, 0.25, 0.01, 0.37, 0.04215, 0.4578, 0.13, 0.49, 0.25, 0.4578, 0.37, 0.1667, 0.5, 0.1667, 1.0, 0.08333, 1.0, 0.08333, 0.5, 0.08333, 0.5, 0.08333, 1.0, 7.451e-08, 1.0, 7.451e-08, 0.5, 0.75, 0.49, 0.87, 0.4578, 0.9578, 0.37, 0.99, 0.25, 0.9578, 0.13, 0.87, 0.04215, 0.75, 0.01, 0.63, 0.04215, 0.5422, 0.13, 0.51, 0.25, 0.5422, 0.37, 0.63, 0.4578])
me_cylinder_005.update()
me_sphere = bpy.data.meshes.new('Sphere')
me_sphere.from_pydata([(0.2706, 0.2706, 0.9239), (0.5, 0.5, 0.7071), (0.6533, 0.6533, 0.3827), (0.7071, 0.7071, 0.0), (0.6533, 0.6533, -0.3827), (0.5, 0.5, -0.7071), (0.2706, 0.2706, -0.9239), (0.3827, 0.0, 0.9239), (0.7071, 0.0, 0.7071), (0.9239, 0.0, 0.3827), (1.0, 0.0, 0.0), (0.9239, 0.0, -0.3827), (0.7071, 0.0, -0.7071), (0.3827, 0.0, -0.9239), (0.2706, -0.2706, 0.9239), (0.5, -0.5, 0.7071), (0.6533, -0.6533, 0.3827), (0.7071, -0.7071, 0.0), (0.6533, -0.6533, -0.3827), (0.5, -0.5, -0.7071), (0.2706, -0.2706, -0.9239), (0.0, -0.3827, 0.9239), (0.0, -0.7071, 0.7071), (0.0, -0.9239, 0.3827), (0.0, -1.0, 0.0), (0.0, -0.9239, -0.3827), (0.0, -0.7071, -0.7071), (0.0, -0.3827, -0.9239), (-0.2706, -0.2706, 0.9239), (-0.5, -0.5, 0.7071), (-0.6533, -0.6533, 0.3827), (-0.7071, -0.7071, 0.0), (-0.6533, -0.6533, -0.3827), (-0.5, -0.5, -0.7071), (-0.2706, -0.2706, -0.9239), (-0.3827, 0.0, 0.9239), (-0.7071, 0.0, 0.7071), (-0.9239, 0.0, 0.3827), (-1.0, 0.0, 0.0), (-0.9239, 0.0, -0.3827), (-0.7071, 0.0, -0.7071), (-0.3827, 0.0, -0.9239), (-0.2706, 0.2706, 0.9239), (-0.5, 0.5, 0.7071), (-0.6533, 0.6533, 0.3827), (-0.7071, 0.7071, 0.0), (-0.6533, 0.6533, -0.3827), (-0.5, 0.5, -0.7071), (-0.2706, 0.2706, -0.9239), (0.0, 0.0, -1.0), (0.0, 0.0, 1.0), (0.0, 0.3827, 0.9239), (0.0, 0.7071, 0.7071), (0.0, 0.9239, 0.3827), (0.0, 1.0, 0.0), (0.0, 0.9239, -0.3827), (0.0, 0.7071, -0.7071), (0.0, 0.3827, -0.9239)], [], [(56, 55, 4, 5), (54, 53, 2, 3), (52, 51, 0, 1), (57, 56, 5, 6), (55, 54, 3, 4), (53, 52, 1, 2), (51, 50, 0), (49, 57, 6), (6, 5, 12, 13), (4, 3, 10, 11), (2, 1, 8, 9), (0, 50, 7), (49, 6, 13), (5, 4, 11, 12), (3, 2, 9, 10), (1, 0, 7, 8), (9, 8, 15, 16), (7, 50, 14), (49, 13, 20), (12, 11, 18, 19), (10, 9, 16, 17), (8, 7, 14, 15), (13, 12, 19, 20), (11, 10, 17, 18), (49, 20, 27), (19, 18, 25, 26), (17, 16, 23, 24), (15, 14, 21, 22), (20, 19, 26, 27), (18, 17, 24, 25), (16, 15, 22, 23), (14, 50, 21), (22, 21, 28, 29), (27, 26, 33, 34), (25, 24, 31, 32), (23, 22, 29, 30), (21, 50, 28), (49, 27, 34), (26, 25, 32, 33), (24, 23, 30, 31), (34, 33, 40, 41), (32, 31, 38, 39), (30, 29, 36, 37), (28, 50, 35), (49, 34, 41), (33, 32, 39, 40), (31, 30, 37, 38), (29, 28, 35, 36), (35, 50, 42), (49, 41, 48), (40, 39, 46, 47), (38, 37, 44, 45), (36, 35, 42, 43), (41, 40, 47, 48), (39, 38, 45, 46), (37, 36, 43, 44), (47, 46, 55, 56), (45, 44, 53, 54), (43, 42, 51, 52), (48, 47, 56, 57), (46, 45, 54, 55), (44, 43, 52, 53), (42, 50, 51), (49, 48, 57)])
_uv = me_sphere.uv_layers.new(name='UVMap')
_uv.uv.foreach_set('vector', [0.75, 0.25, 0.75, 0.375, 0.625, 0.375, 0.625, 0.25, 0.75, 0.5, 0.75, 0.625, 0.625, 0.625, 0.625, 0.5, 0.75, 0.75, 0.75, 0.875, 0.625, 0.875, 0.625, 0.75, 0.75, 0.125, 0.75, 0.25, 0.625, 0.25, 0.625, 0.125, 0.75, 0.375, 0.75, 0.5, 0.625, 0.5, 0.625, 0.375, 0.75, 0.625, 0.75, 0.75, 0.625, 0.75, 0.625, 0.625, 0.75, 0.875, 0.6875, 1.0, 0.625, 0.875, 0.6875, 0.0, 0.75, 0.125, 0.625, 0.125, 0.625, 0.125, 0.625, 0.25, 0.5, 0.25, 0.5, 0.125, 0.625, 0.375, 0.625, 0.5, 0.5, 0.5, 0.5, 0.375, 0.625, 0.625, 0.625, 0.75, 0.5, 0.75, 0.5, 0.625, 0.625, 0.875, 0.5625, 1.0, 0.5, 0.875, 0.5625, 0.0, 0.625, 0.125, 0.5, 0.125, 0.625, 0.25, 0.625, 0.375, 0.5, 0.375, 0.5, 0.25, 0.625, 0.5, 0.625, 0.625, 0.5, 0.625, 0.5, 0.5, 0.625, 0.75, 0.625, 0.875, 0.5, 0.875, 0.5, 0.75, 0.5, 0.625, 0.5, 0.75, 0.375, 0.75, 0.375, 0.625, 0.5, 0.875, 0.4375, 1.0, 0.375, 0.875, 0.4375, 0.0, 0.5, 0.125, 0.375, 0.125, 0.5, 0.25, 0.5, 0.375, 0.375, 0.375, 0.375, 0.25, 0.5, 0.5, 0.5, 0.625, 0.375, 0.625, 0.375, 0.5, 0.5, 0.75, 0.5, 0.875, 0.375, 0.875, 0.375, 0.75, 0.5, 0.125, 0.5, 0.25, 0.375, 0.25, 0.375, 0.125, 0.5, 0.375, 0.5, 0.5, 0.375, 0.5, 0.375, 0.375, 0.3125, 0.0, 0.375, 0.125, 0.25, 0.125, 0.375, 0.25, 0.375, 0.375, 0.25, 0.375, 0.25, 0.25, 0.375, 0.5, 0.375, 0.625, 0.25, 0.625, 0.25, 0.5, 0.375, 0.75, 0.375, 0.875, 0.25, 0.875, 0.25, 0.75, 0.375, 0.125, 0.375, 0.25, 0.25, 0.25, 0.25, 0.125, 0.375, 0.375, 0.375, 0.5, 0.25, 0.5, 0.25, 0.375, 0.375, 0.625, 0.375, 0.75, 0.25, 0.75, 0.25, 0.625, 0.375, 0.875, 0.3125, 1.0, 0.25, 0.875, 0.25, 0.75, 0.25, 0.875, 0.125, 0.875, 0.125, 0.75, 0.25, 0.125, 0.25, 0.25, 0.125, 0.25, 0.125, 0.125, 0.25, 0.375, 0.25, 0.5, 0.125, 0.5, 0.125, 0.375, 0.25, 0.625, 0.25, 0.75, 0.125, 0.75, 0.125, 0.625, 0.25, 0.875, 0.1875, 1.0, 0.125, 0.875, 0.1875, 0.0, 0.25, 0.125, 0.125, 0.125, 0.25, 0.25, 0.25, 0.375, 0.125, 0.375, 0.125, 0.25, 0.25, 0.5, 0.25, 0.625, 0.125, 0.625, 0.125, 0.5, 0.125, 0.125, 0.125, 0.25, 0.0, 0.25, 0.0, 0.125, 0.125, 0.375, 0.125, 0.5, 0.0, 0.5, 0.0, 0.375, 0.125, 0.625, 0.125, 0.75, 0.0, 0.75, 0.0, 0.625, 0.125, 0.875, 0.0625, 1.0, 0.0, 0.875, 0.0625, 0.0, 0.125, 0.125, 0.0, 0.125, 0.125, 0.25, 0.125, 0.375, 0.0, 0.375, 0.0, 0.25, 0.125, 0.5, 0.125, 0.625, 0.0, 0.625, 0.0, 0.5, 0.125, 0.75, 0.125, 0.875, 0.0, 0.875, 0.0, 0.75, 1.0, 0.875, 0.9375, 1.0, 0.875, 0.875, 0.9375, 0.0, 1.0, 0.125, 0.875, 0.125, 1.0, 0.25, 1.0, 0.375, 0.875, 0.375, 0.875, 0.25, 1.0, 0.5, 1.0, 0.625, 0.875, 0.625, 0.875, 0.5, 1.0, 0.75, 1.0, 0.875, 0.875, 0.875, 0.875, 0.75, 1.0, 0.125, 1.0, 0.25, 0.875, 0.25, 0.875, 0.125, 1.0, 0.375, 1.0, 0.5, 0.875, 0.5, 0.875, 0.375, 1.0, 0.625, 1.0, 0.75, 0.875, 0.75, 0.875, 0.625, 0.875, 0.25, 0.875, 0.375, 0.75, 0.375, 0.75, 0.25, 0.875, 0.5, 0.875, 0.625, 0.75, 0.625, 0.75, 0.5, 0.875, 0.75, 0.875, 0.875, 0.75, 0.875, 0.75, 0.75, 0.875, 0.125, 0.875, 0.25, 0.75, 0.25, 0.75, 0.125, 0.875, 0.375, 0.875, 0.5, 0.75, 0.5, 0.75, 0.375, 0.875, 0.625, 0.875, 0.75, 0.75, 0.75, 0.75, 0.625, 0.875, 0.875, 0.8125, 1.0, 0.75, 0.875, 0.8125, 0.0, 0.875, 0.125, 0.75, 0.125])
me_sphere.update()
me_cube_020 = bpy.data.meshes.new('Cube.020')
me_cube_020.from_pydata([(-1.0, -1.0, -1.0), (-1.0, -1.0, 1.0), (-1.0, 1.0, -1.0), (-1.0, 1.0, 1.0), (1.0, -1.0, -1.0), (1.0, -1.0, 1.0), (1.0, 1.0, -1.0), (1.0, 1.0, 1.0)], [], [(0, 1, 3, 2), (2, 3, 7, 6), (6, 7, 5, 4), (4, 5, 1, 0), (2, 6, 4, 0), (7, 3, 1, 5)])
_uv = me_cube_020.uv_layers.new(name='UVMap')
_uv.uv.foreach_set('vector', [0.375, 0.0, 0.625, 0.0, 0.625, 0.25, 0.375, 0.25, 0.375, 0.25, 0.625, 0.25, 0.625, 0.5, 0.375, 0.5, 0.375, 0.5, 0.625, 0.5, 0.625, 0.75, 0.375, 0.75, 0.375, 0.75, 0.625, 0.75, 0.625, 1.0, 0.375, 1.0, 0.125, 0.5, 0.375, 0.5, 0.375, 0.75, 0.125, 0.75, 0.625, 0.5, 0.875, 0.5, 0.875, 0.75, 0.625, 0.75])
me_cube_020.update()
me_sphere_001 = bpy.data.meshes.new('Sphere.001')
me_sphere_001.from_pydata([(0.0, 0.9239, 0.3827), (0.0, 1.0, 0.0), (0.0, 0.9239, -0.3827), (0.0, 0.3827, -0.9239), (0.1464, 0.3536, 0.9239), (0.2706, 0.6533, 0.7071), (0.3536, 0.8536, 0.3827), (0.3827, 0.9239, 0.0), (0.3536, 0.8536, -0.3827), (0.2706, 0.6533, -0.7071), (0.1464, 0.3536, -0.9239), (0.2706, 0.2706, 0.9239), (0.5, 0.5, 0.7071), (0.6533, 0.6533, 0.3827), (0.7071, 0.7071, 0.0), (0.6533, 0.6533, -0.3827), (0.5, 0.5, -0.7071), (0.2706, 0.2706, -0.9239), (0.3536, 0.1464, 0.9239), (0.6533, 0.2706, 0.7071), (0.8536, 0.3536, 0.3827), (0.9239, 0.3827, 0.0), (0.8536, 0.3536, -0.3827), (0.6533, 0.2706, -0.7071), (0.3536, 0.1464, -0.9239), (0.3827, -4.47e-08, 0.9239), (0.7071, -8.941e-08, 0.7071), (0.9239, -1.192e-07, 0.3827), (1.0, -1.49e-07, 0.0), (0.9239, -1.192e-07, -0.3827), (0.7071, -8.941e-08, -0.7071), (0.3827, -4.47e-08, -0.9239), (0.3536, -0.1464, 0.9239), (0.6533, -0.2706, 0.7071), (0.8536, -0.3536, 0.3827), (0.9239, -0.3827, 0.0), (0.8536, -0.3536, -0.3827), (0.6533, -0.2706, -0.7071), (0.3536, -0.1464, -0.9239), (0.2706, -0.2706, 0.9239), (0.5, -0.5, 0.7071), (0.6533, -0.6533, 0.3827), (0.7071, -0.7071, 0.0), (0.6533, -0.6533, -0.3827), (0.5, -0.5, -0.7071), (0.2706, -0.2706, -0.9239), (0.1464, -0.3536, 0.9239), (0.2706, -0.6533, 0.7071), (0.3536, -0.8536, 0.3827), (0.3827, -0.9239, 0.0), (0.3536, -0.8536, -0.3827), (0.2706, -0.6533, -0.7071), (0.1464, -0.3536, -0.9239), (-1.192e-07, -0.3827, 0.9239), (-2.235e-07, -0.7071, 0.7071), (-2.384e-07, -0.9239, 0.3827), (-3.576e-07, -1.0, 0.0), (-2.384e-07, -0.9239, -0.3827), (-2.235e-07, -0.7071, -0.7071), (-1.192e-07, -0.3827, -0.9239), (0.0, 0.0, -1.0), (0.0, 0.0, 1.0), (-0.1464, -0.3536, 0.9239), (-0.2706, -0.6533, 0.7071), (-0.3536, -0.8536, 0.3827), (-0.3827, -0.9239, 0.0), (-0.3536, -0.8536, -0.3827), (-0.2706, -0.6533, -0.7071), (-0.1464, -0.3536, -0.9239), (-0.2706, -0.2706, 0.9239), (-0.5, -0.5, 0.7071), (-0.6533, -0.6533, 0.3827), (-0.7071, -0.7071, 0.0), (-0.6533, -0.6533, -0.3827), (-0.5, -0.5, -0.7071), (-0.2706, -0.2706, -0.9239), (-0.3536, -0.1464, 0.9239), (-0.6533, -0.2706, 0.7071), (-0.8536, -0.3536, 0.3827), (-0.9239, -0.3827, 0.0), (-0.8536, -0.3536, -0.3827), (-0.6533, -0.2706, -0.7071), (-0.3536, -0.1464, -0.9239), (-0.3827, 1.788e-07, 0.9239), (-0.7071, 3.278e-07, 0.7071), (-0.9239, 3.576e-07, 0.3827), (-1.0, 5.066e-07, 0.0), (-0.9239, 3.576e-07, -0.3827), (-0.7071, 3.278e-07, -0.7071), (-0.3827, 1.788e-07, -0.9239), (-0.3536, 0.1464, 0.9239), (-0.6533, 0.2706, 0.7071), (-0.8536, 0.3536, 0.3827), (-0.9239, 0.3827, 0.0), (-0.8536, 0.3536, -0.3827), (-0.6533, 0.2706, -0.7071), (-0.3536, 0.1464, -0.9239), (-0.2706, 0.2706, 0.9239), (-0.5, 0.5, 0.7071), (-0.6533, 0.6533, 0.3827), (-0.7071, 0.7071, 0.0), (-0.6533, 0.6533, -0.3827), (-0.5, 0.5, -0.7071), (-0.2706, 0.2706, -0.9239), (-0.1464, 0.3536, 0.9239), (-0.2706, 0.6533, 0.7071), (-0.3536, 0.8536, 0.3827), (-0.3827, 0.9239, 0.0), (-0.3536, 0.8536, -0.3827), (-0.2706, 0.6533, -0.7071), (-0.1464, 0.3536, -0.9239), (2.384e-07, 0.3827, 0.9239), (4.47e-07, 0.7071, 0.7071), (4.47e-07, 0.7071, -0.7071)], [], [(60, 3, 10), (113, 2, 8, 9), (1, 0, 6, 7), (112, 111, 4, 5), (3, 113, 9, 10), (2, 1, 7, 8), (0, 112, 5, 6), (111, 61, 4), (10, 9, 16, 17), (8, 7, 14, 15), (6, 5, 12, 13), (4, 61, 11), (60, 10, 17), (9, 8, 15, 16), (7, 6, 13, 14), (5, 4, 11, 12), (15, 14, 21, 22), (13, 12, 19, 20), (11, 61, 18), (60, 17, 24), (16, 15, 22, 23), (14, 13, 20, 21), (12, 11, 18, 19), (17, 16, 23, 24), (60, 24, 31), (23, 22, 29, 30), (21, 20, 27, 28), (19, 18, 25, 26), (24, 23, 30, 31), (22, 21, 28, 29), (20, 19, 26, 27), (18, 61, 25), (28, 27, 34, 35), (26, 25, 32, 33), (31, 30, 37, 38), (29, 28, 35, 36), (27, 26, 33, 34), (25, 61, 32), (60, 31, 38), (30, 29, 36, 37), (38, 37, 44, 45), (36, 35, 42, 43), (34, 33, 40, 41), (32, 61, 39), (60, 38, 45), (37, 36, 43, 44), (35, 34, 41, 42), (33, 32, 39, 40), (41, 40, 47, 48), (39, 61, 46), (60, 45, 52), (44, 43, 50, 51), (42, 41, 48, 49), (40, 39, 46, 47), (45, 44, 51, 52), (43, 42, 49, 50), (60, 52, 59), (51, 50, 57, 58), (49, 48, 55, 56), (47, 46, 53, 54), (52, 51, 58, 59), (50, 49, 56, 57), (48, 47, 54, 55), (46, 61, 53), (54, 53, 62, 63), (59, 58, 67, 68), (57, 56, 65, 66), (55, 54, 63, 64), (53, 61, 62), (60, 59, 68), (58, 57, 66, 67), (56, 55, 64, 65), (68, 67, 74, 75), (66, 65, 72, 73), (64, 63, 70, 71), (62, 61, 69), (60, 68, 75), (67, 66, 73, 74), (65, 64, 71, 72), (63, 62, 69, 70), (69, 61, 76), (60, 75, 82), (74, 73, 80, 81), (72, 71, 78, 79), (70, 69, 76, 77), (75, 74, 81, 82), (73, 72, 79, 80), (71, 70, 77, 78), (81, 80, 87, 88), (79, 78, 85, 86), (77, 76, 83, 84), (82, 81, 88, 89), (80, 79, 86, 87), (78, 77, 84, 85), (76, 61, 83), (60, 82, 89), (89, 88, 95, 96), (87, 86, 93, 94), (85, 84, 91, 92), (83, 61, 90), (60, 89, 96), (88, 87, 94, 95), (86, 85, 92, 93), (84, 83, 90, 91), (94, 93, 100, 101), (92, 91, 98, 99), (90, 61, 97), (60, 96, 103), (95, 94, 101, 102), (93, 92, 99, 100), (91, 90, 97, 98), (96, 95, 102, 103), (60, 103, 110), (102, 101, 108, 109), (100, 99, 106, 107), (98, 97, 104, 105), (103, 102, 109, 110), (101, 100, 107, 108), (99, 98, 105, 106), (97, 61, 104), (107, 106, 0, 1), (105, 104, 111, 112), (110, 109, 113, 3), (108, 107, 1, 2), (106, 105, 112, 0), (104, 61, 111), (60, 110, 3), (109, 108, 2, 113)])
_uv = me_sphere_001.uv_layers.new(name='UVMap')
_uv.uv.foreach_set('vector', [0.7188, 0.0, 0.75, 0.125, 0.6875, 0.125, 0.75, 0.25, 0.75, 0.375, 0.6875, 0.375, 0.6875, 0.25, 0.75, 0.5, 0.75, 0.625, 0.6875, 0.625, 0.6875, 0.5, 0.75, 0.75, 0.75, 0.875, 0.6875, 0.875, 0.6875, 0.75, 0.75, 0.125, 0.75, 0.25, 0.6875, 0.25, 0.6875, 0.125, 0.75, 0.375, 0.75, 0.5, 0.6875, 0.5, 0.6875, 0.375, 0.75, 0.625, 0.75, 0.75, 0.6875, 0.75, 0.6875, 0.625, 0.75, 0.875, 0.7187, 1.0, 0.6875, 0.875, 0.6875, 0.125, 0.6875, 0.25, 0.625, 0.25, 0.625, 0.125, 0.6875, 0.375, 0.6875, 0.5, 0.625, 0.5, 0.625, 0.375, 0.6875, 0.625, 0.6875, 0.75, 0.625, 0.75, 0.625, 0.625, 0.6875, 0.875, 0.6562, 1.0, 0.625, 0.875, 0.6562, 0.0, 0.6875, 0.125, 0.625, 0.125, 0.6875, 0.25, 0.6875, 0.375, 0.625, 0.375, 0.625, 0.25, 0.6875, 0.5, 0.6875, 0.625, 0.625, 0.625, 0.625, 0.5, 0.6875, 0.75, 0.6875, 0.875, 0.625, 0.875, 0.625, 0.75, 0.625, 0.375, 0.625, 0.5, 0.5625, 0.5, 0.5625, 0.375, 0.625, 0.625, 0.625, 0.75, 0.5625, 0.75, 0.5625, 0.625, 0.625, 0.875, 0.5938, 1.0, 0.5625, 0.875, 0.5938, 0.0, 0.625, 0.125, 0.5625, 0.125, 0.625, 0.25, 0.625, 0.375, 0.5625, 0.375, 0.5625, 0.25, 0.625, 0.5, 0.625, 0.625, 0.5625, 0.625, 0.5625, 0.5, 0.625, 0.75, 0.625, 0.875, 0.5625, 0.875, 0.5625, 0.75, 0.625, 0.125, 0.625, 0.25, 0.5625, 0.25, 0.5625, 0.125, 0.5312, 0.0, 0.5625, 0.125, 0.5, 0.125, 0.5625, 0.25, 0.5625, 0.375, 0.5, 0.375, 0.5, 0.25, 0.5625, 0.5, 0.5625, 0.625, 0.5, 0.625, 0.5, 0.5, 0.5625, 0.75, 0.5625, 0.875, 0.5, 0.875, 0.5, 0.75, 0.5625, 0.125, 0.5625, 0.25, 0.5, 0.25, 0.5, 0.125, 0.5625, 0.375, 0.5625, 0.5, 0.5, 0.5, 0.5, 0.375, 0.5625, 0.625, 0.5625, 0.75, 0.5, 0.75, 0.5, 0.625, 0.5625, 0.875, 0.5312, 1.0, 0.5, 0.875, 0.5, 0.5, 0.5, 0.625, 0.4375, 0.625, 0.4375, 0.5, 0.5, 0.75, 0.5, 0.875, 0.4375, 0.875, 0.4375, 0.75, 0.5, 0.125, 0.5, 0.25, 0.4375, 0.25, 0.4375, 0.125, 0.5, 0.375, 0.5, 0.5, 0.4375, 0.5, 0.4375, 0.375, 0.5, 0.625, 0.5, 0.75, 0.4375, 0.75, 0.4375, 0.625, 0.5, 0.875, 0.4687, 1.0, 0.4375, 0.875, 0.4687, 0.0, 0.5, 0.125, 0.4375, 0.125, 0.5, 0.25, 0.5, 0.375, 0.4375, 0.375, 0.4375, 0.25, 0.4375, 0.125, 0.4375, 0.25, 0.375, 0.25, 0.375, 0.125, 0.4375, 0.375, 0.4375, 0.5, 0.375, 0.5, 0.375, 0.375, 0.4375, 0.625, 0.4375, 0.75, 0.375, 0.75, 0.375, 0.625, 0.4375, 0.875, 0.4062, 1.0, 0.375, 0.875, 0.4062, 0.0, 0.4375, 0.125, 0.375, 0.125, 0.4375, 0.25, 0.4375, 0.375, 0.375, 0.375, 0.375, 0.25, 0.4375, 0.5, 0.4375, 0.625, 0.375, 0.625, 0.375, 0.5, 0.4375, 0.75, 0.4375, 0.875, 0.375, 0.875, 0.375, 0.75, 0.375, 0.625, 0.375, 0.75, 0.3125, 0.75, 0.3125, 0.625, 0.375, 0.875, 0.3437, 1.0, 0.3125, 0.875, 0.3437, 0.0, 0.375, 0.125, 0.3125, 0.125, 0.375, 0.25, 0.375, 0.375, 0.3125, 0.375, 0.3125, 0.25, 0.375, 0.5, 0.375, 0.625, 0.3125, 0.625, 0.3125, 0.5, 0.375, 0.75, 0.375, 0.875, 0.3125, 0.875, 0.3125, 0.75, 0.375, 0.125, 0.375, 0.25, 0.3125, 0.25, 0.3125, 0.125, 0.375, 0.375, 0.375, 0.5, 0.3125, 0.5, 0.3125, 0.375, 0.2812, 0.0, 0.3125, 0.125, 0.25, 0.125, 0.3125, 0.25, 0.3125, 0.375, 0.25, 0.375, 0.25, 0.25, 0.3125, 0.5, 0.3125, 0.625, 0.25, 0.625, 0.25, 0.5, 0.3125, 0.75, 0.3125, 0.875, 0.25, 0.875, 0.25, 0.75, 0.3125, 0.125, 0.3125, 0.25, 0.25, 0.25, 0.25, 0.125, 0.3125, 0.375, 0.3125, 0.5, 0.25, 0.5, 0.25, 0.375, 0.3125, 0.625, 0.3125, 0.75, 0.25, 0.75, 0.25, 0.625, 0.3125, 0.875, 0.2812, 1.0, 0.25, 0.875, 0.25, 0.75, 0.25, 0.875, 0.1875, 0.875, 0.1875, 0.75, 0.25, 0.125, 0.25, 0.25, 0.1875, 0.25, 0.1875, 0.125, 0.25, 0.375, 0.25, 0.5, 0.1875, 0.5, 0.1875, 0.375, 0.25, 0.625, 0.25, 0.75, 0.1875, 0.75, 0.1875, 0.625, 0.25, 0.875, 0.2187, 1.0, 0.1875, 0.875, 0.2187, 0.0, 0.25, 0.125, 0.1875, 0.125, 0.25, 0.25, 0.25, 0.375, 0.1875, 0.375, 0.1875, 0.25, 0.25, 0.5, 0.25, 0.625, 0.1875, 0.625, 0.1875, 0.5, 0.1875, 0.125, 0.1875, 0.25, 0.125, 0.25, 0.125, 0.125, 0.1875, 0.375, 0.1875, 0.5, 0.125, 0.5, 0.125, 0.375, 0.1875, 0.625, 0.1875, 0.75, 0.125, 0.75, 0.125, 0.625, 0.1875, 0.875, 0.1562, 1.0, 0.125, 0.875, 0.1562, 0.0, 0.1875, 0.125, 0.125, 0.125, 0.1875, 0.25, 0.1875, 0.375, 0.125, 0.375, 0.125, 0.25, 0.1875, 0.5, 0.1875, 0.625, 0.125, 0.625, 0.125, 0.5, 0.1875, 0.75, 0.1875, 0.875, 0.125, 0.875, 0.125, 0.75, 0.125, 0.875, 0.09375, 1.0, 0.0625, 0.875, 0.09375, 0.0, 0.125, 0.125, 0.0625, 0.125, 0.125, 0.25, 0.125, 0.375, 0.0625, 0.375, 0.0625, 0.25, 0.125, 0.5, 0.125, 0.625, 0.0625, 0.625, 0.0625, 0.5, 0.125, 0.75, 0.125, 0.875, 0.0625, 0.875, 0.0625, 0.75, 0.125, 0.125, 0.125, 0.25, 0.0625, 0.25, 0.0625, 0.125, 0.125, 0.375, 0.125, 0.5, 0.0625, 0.5, 0.0625, 0.375, 0.125, 0.625, 0.125, 0.75, 0.0625, 0.75, 0.0625, 0.625, 0.0625, 0.25, 0.0625, 0.375, 0.0, 0.375, 0.0, 0.25, 0.0625, 0.5, 0.0625, 0.625, 0.0, 0.625, 0.0, 0.5, 0.0625, 0.75, 0.0625, 0.875, 0.0, 0.875, 0.0, 0.75, 0.0625, 0.125, 0.0625, 0.25, 0.0, 0.25, 0.0, 0.125, 0.0625, 0.375, 0.0625, 0.5, 0.0, 0.5, 0.0, 0.375, 0.0625, 0.625, 0.0625, 0.75, 0.0, 0.75, 0.0, 0.625, 0.0625, 0.875, 0.03125, 1.0, 0.0, 0.875, 0.03125, 0.0, 0.0625, 0.125, 0.0, 0.125, 1.0, 0.125, 1.0, 0.25, 0.9375, 0.25, 0.9375, 0.125, 1.0, 0.375, 1.0, 0.5, 0.9375, 0.5, 0.9375, 0.375, 1.0, 0.625, 1.0, 0.75, 0.9375, 0.75, 0.9375, 0.625, 1.0, 0.875, 0.9687, 1.0, 0.9375, 0.875, 0.9687, 0.0, 1.0, 0.125, 0.9375, 0.125, 1.0, 0.25, 1.0, 0.375, 0.9375, 0.375, 0.9375, 0.25, 1.0, 0.5, 1.0, 0.625, 0.9375, 0.625, 0.9375, 0.5, 1.0, 0.75, 1.0, 0.875, 0.9375, 0.875, 0.9375, 0.75, 0.9375, 0.375, 0.9375, 0.5, 0.875, 0.5, 0.875, 0.375, 0.9375, 0.625, 0.9375, 0.75, 0.875, 0.75, 0.875, 0.625, 0.9375, 0.875, 0.9062, 1.0, 0.875, 0.875, 0.9062, 0.0, 0.9375, 0.125, 0.875, 0.125, 0.9375, 0.25, 0.9375, 0.375, 0.875, 0.375, 0.875, 0.25, 0.9375, 0.5, 0.9375, 0.625, 0.875, 0.625, 0.875, 0.5, 0.9375, 0.75, 0.9375, 0.875, 0.875, 0.875, 0.875, 0.75, 0.9375, 0.125, 0.9375, 0.25, 0.875, 0.25, 0.875, 0.125, 0.8437, 0.0, 0.875, 0.125, 0.8125, 0.125, 0.875, 0.25, 0.875, 0.375, 0.8125, 0.375, 0.8125, 0.25, 0.875, 0.5, 0.875, 0.625, 0.8125, 0.625, 0.8125, 0.5, 0.875, 0.75, 0.875, 0.875, 0.8125, 0.875, 0.8125, 0.75, 0.875, 0.125, 0.875, 0.25, 0.8125, 0.25, 0.8125, 0.125, 0.875, 0.375, 0.875, 0.5, 0.8125, 0.5, 0.8125, 0.375, 0.875, 0.625, 0.875, 0.75, 0.8125, 0.75, 0.8125, 0.625, 0.875, 0.875, 0.8437, 1.0, 0.8125, 0.875, 0.8125, 0.5, 0.8125, 0.625, 0.75, 0.625, 0.75, 0.5, 0.8125, 0.75, 0.8125, 0.875, 0.75, 0.875, 0.75, 0.75, 0.8125, 0.125, 0.8125, 0.25, 0.75, 0.25, 0.75, 0.125, 0.8125, 0.375, 0.8125, 0.5, 0.75, 0.5, 0.75, 0.375, 0.8125, 0.625, 0.8125, 0.75, 0.75, 0.75, 0.75, 0.625, 0.8125, 0.875, 0.7812, 1.0, 0.75, 0.875, 0.7812, 0.0, 0.8125, 0.125, 0.75, 0.125, 0.8125, 0.25, 0.8125, 0.375, 0.75, 0.375, 0.75, 0.25])
me_sphere_001.update()
me_cube_021 = bpy.data.meshes.new('Cube.021')
me_cube_021.from_pydata([(-0.5, -0.5, -0.5), (-0.5, -0.5, 0.5), (-0.5, 0.5, -0.5), (-0.5, 0.5, 0.5), (0.5, -0.5, -0.5), (0.5, -0.5, 0.5), (0.5, 0.5, -0.5), (0.5, 0.5, 0.5)], [], [(0, 1, 3, 2), (2, 3, 7, 6), (6, 7, 5, 4), (4, 5, 1, 0), (2, 6, 4, 0), (7, 3, 1, 5)])
_uv = me_cube_021.uv_layers.new(name='UVMap')
_uv.uv.foreach_set('vector', [0.375, 0.0, 0.625, 0.0, 0.625, 0.25, 0.375, 0.25, 0.375, 0.25, 0.625, 0.25, 0.625, 0.5, 0.375, 0.5, 0.375, 0.5, 0.625, 0.5, 0.625, 0.75, 0.375, 0.75, 0.375, 0.75, 0.625, 0.75, 0.625, 1.0, 0.375, 1.0, 0.125, 0.5, 0.375, 0.5, 0.375, 0.75, 0.125, 0.75, 0.625, 0.5, 0.875, 0.5, 0.875, 0.75, 0.625, 0.75])
me_cube_021.update()
me_cube_022 = bpy.data.meshes.new('Cube.022')
me_cube_022.from_pydata([(-0.5, -0.5, -0.5), (-0.5, -0.5, 0.5), (-0.5, 0.5, -0.5), (-0.5, 0.5, 0.5), (0.5, -0.5, -0.5), (0.5, -0.5, 0.5), (0.5, 0.5, -0.5), (0.5, 0.5, 0.5)], [], [(0, 1, 3, 2), (2, 3, 7, 6), (6, 7, 5, 4), (4, 5, 1, 0), (2, 6, 4, 0), (7, 3, 1, 5)])
_uv = me_cube_022.uv_layers.new(name='UVMap')
_uv.uv.foreach_set('vector', [0.375, 0.0, 0.625, 0.0, 0.625, 0.25, 0.375, 0.25, 0.375, 0.25, 0.625, 0.25, 0.625, 0.5, 0.375, 0.5, 0.375, 0.5, 0.625, 0.5, 0.625, 0.75, 0.375, 0.75, 0.375, 0.75, 0.625, 0.75, 0.625, 1.0, 0.375, 1.0, 0.125, 0.5, 0.375, 0.5, 0.375, 0.75, 0.125, 0.75, 0.625, 0.5, 0.875, 0.5, 0.875, 0.75, 0.625, 0.75])
me_cube_022.update()
me_cube_023 = bpy.data.meshes.new('Cube.023')
me_cube_023.from_pydata([(-0.5, -0.5, -0.5), (-0.5, -0.5, 0.5), (-0.5, 0.5, -0.5), (-0.5, 0.5, 0.5), (0.5, -0.5, -0.5), (0.5, -0.5, 0.5), (0.5, 0.5, -0.5), (0.5, 0.5, 0.5)], [], [(0, 1, 3, 2), (2, 3, 7, 6), (6, 7, 5, 4), (4, 5, 1, 0), (2, 6, 4, 0), (7, 3, 1, 5)])
_uv = me_cube_023.uv_layers.new(name='UVMap')
_uv.uv.foreach_set('vector', [0.375, 0.0, 0.625, 0.0, 0.625, 0.25, 0.375, 0.25, 0.375, 0.25, 0.625, 0.25, 0.625, 0.5, 0.375, 0.5, 0.375, 0.5, 0.625, 0.5, 0.625, 0.75, 0.375, 0.75, 0.375, 0.75, 0.625, 0.75, 0.625, 1.0, 0.375, 1.0, 0.125, 0.5, 0.375, 0.5, 0.375, 0.75, 0.125, 0.75, 0.625, 0.5, 0.875, 0.5, 0.875, 0.75, 0.625, 0.75])
me_cube_023.update()
me_cube_024 = bpy.data.meshes.new('Cube.024')
me_cube_024.from_pydata([(-0.5, -0.5, -0.5), (-0.5, -0.5, 0.5), (-0.5, 0.5, -0.5), (-0.5, 0.5, 0.5), (0.5, -0.5, -0.5), (0.5, -0.5, 0.5), (0.5, 0.5, -0.5), (0.5, 0.5, 0.5)], [], [(0, 1, 3, 2), (2, 3, 7, 6), (6, 7, 5, 4), (4, 5, 1, 0), (2, 6, 4, 0), (7, 3, 1, 5)])
_uv = me_cube_024.uv_layers.new(name='UVMap')
_uv.uv.foreach_set('vector', [0.375, 0.0, 0.625, 0.0, 0.625, 0.25, 0.375, 0.25, 0.375, 0.25, 0.625, 0.25, 0.625, 0.5, 0.375, 0.5, 0.375, 0.5, 0.625, 0.5, 0.625, 0.75, 0.375, 0.75, 0.375, 0.75, 0.625, 0.75, 0.625, 1.0, 0.375, 1.0, 0.125, 0.5, 0.375, 0.5, 0.375, 0.75, 0.125, 0.75, 0.625, 0.5, 0.875, 0.5, 0.875, 0.75, 0.625, 0.75])
me_cube_024.update()
me_cube_026 = bpy.data.meshes.new('Cube.026')
me_cube_026.from_pydata([(-2.996, -0.7206, -0.5), (-1.368, -0.1505, 0.5), (-2.996, 0.7206, -0.5), (-1.368, 0.1505, 0.5), (2.996, -0.7206, -0.5), (1.368, -0.1505, 0.5), (2.996, 0.7206, -0.5), (1.368, 0.1505, 0.5)], [], [(0, 1, 3, 2), (2, 3, 7, 6), (6, 7, 5, 4), (4, 5, 1, 0), (2, 6, 4, 0), (7, 3, 1, 5)])
_uv = me_cube_026.uv_layers.new(name='UVMap')
_uv.uv.foreach_set('vector', [0.375, 0.0, 0.625, 0.0, 0.625, 0.25, 0.375, 0.25, 0.375, 0.25, 0.625, 0.25, 0.625, 0.5, 0.375, 0.5, 0.375, 0.5, 0.625, 0.5, 0.625, 0.75, 0.375, 0.75, 0.375, 0.75, 0.625, 0.75, 0.625, 1.0, 0.375, 1.0, 0.125, 0.5, 0.375, 0.5, 0.375, 0.75, 0.125, 0.75, 0.625, 0.5, 0.875, 0.5, 0.875, 0.75, 0.625, 0.75])
me_cube_026.update()
me_cylinder_006 = bpy.data.meshes.new('Cylinder.006')
me_cylinder_006.from_pydata([(0.0, 0.3, -1.0), (0.0, 0.3, 1.0), (0.1148, 0.2772, -1.0), (0.1148, 0.2772, 1.0), (0.2121, 0.2121, -1.0), (0.2121, 0.2121, 1.0), (0.2772, 0.1148, -1.0), (0.2772, 0.1148, 1.0), (0.3, 0.0, -1.0), (0.3, 0.0, 1.0), (0.2772, -0.1148, -1.0), (0.2772, -0.1148, 1.0), (0.2121, -0.2121, -1.0), (0.2121, -0.2121, 1.0), (0.1148, -0.2772, -1.0), (0.1148, -0.2772, 1.0), (0.0, -0.3, -1.0), (0.0, -0.3, 1.0), (-0.1148, -0.2772, -1.0), (-0.1148, -0.2772, 1.0), (-0.2121, -0.2121, -1.0), (-0.2121, -0.2121, 1.0), (-0.2772, -0.1148, -1.0), (-0.2772, -0.1148, 1.0), (-0.3, 0.0, -1.0), (-0.3, 0.0, 1.0), (-0.2772, 0.1148, -1.0), (-0.2772, 0.1148, 1.0), (-0.2121, 0.2121, -1.0), (-0.2121, 0.2121, 1.0), (-0.1148, 0.2772, -1.0), (-0.1148, 0.2772, 1.0)], [], [(0, 1, 3, 2), (2, 3, 5, 4), (4, 5, 7, 6), (6, 7, 9, 8), (8, 9, 11, 10), (10, 11, 13, 12), (12, 13, 15, 14), (14, 15, 17, 16), (16, 17, 19, 18), (18, 19, 21, 20), (20, 21, 23, 22), (22, 23, 25, 24), (24, 25, 27, 26), (26, 27, 29, 28), (3, 1, 31, 29, 27, 25, 23, 21, 19, 17, 15, 13, 11, 9, 7, 5), (28, 29, 31, 30), (30, 31, 1, 0), (0, 2, 4, 6, 8, 10, 12, 14, 16, 18, 20, 22, 24, 26, 28, 30)])
_uv = me_cylinder_006.uv_layers.new(name='UVMap')
_uv.uv.foreach_set('vector', [1.0, 0.5, 1.0, 1.0, 0.9375, 1.0, 0.9375, 0.5, 0.9375, 0.5, 0.9375, 1.0, 0.875, 1.0, 0.875, 0.5, 0.875, 0.5, 0.875, 1.0, 0.8125, 1.0, 0.8125, 0.5, 0.8125, 0.5, 0.8125, 1.0, 0.75, 1.0, 0.75, 0.5, 0.75, 0.5, 0.75, 1.0, 0.6875, 1.0, 0.6875, 0.5, 0.6875, 0.5, 0.6875, 1.0, 0.625, 1.0, 0.625, 0.5, 0.625, 0.5, 0.625, 1.0, 0.5625, 1.0, 0.5625, 0.5, 0.5625, 0.5, 0.5625, 1.0, 0.5, 1.0, 0.5, 0.5, 0.5, 0.5, 0.5, 1.0, 0.4375, 1.0, 0.4375, 0.5, 0.4375, 0.5, 0.4375, 1.0, 0.375, 1.0, 0.375, 0.5, 0.375, 0.5, 0.375, 1.0, 0.3125, 1.0, 0.3125, 0.5, 0.3125, 0.5, 0.3125, 1.0, 0.25, 1.0, 0.25, 0.5, 0.25, 0.5, 0.25, 1.0, 0.1875, 1.0, 0.1875, 0.5, 0.1875, 0.5, 0.1875, 1.0, 0.125, 1.0, 0.125, 0.5, 0.3418, 0.4717, 0.25, 0.49, 0.1582, 0.4717, 0.08029, 0.4197, 0.02827, 0.3418, 0.01, 0.25, 0.02827, 0.1582, 0.08029, 0.08029, 0.1582, 0.02827, 0.25, 0.01, 0.3418, 0.02827, 0.4197, 0.08029, 0.4717, 0.1582, 0.49, 0.25, 0.4717, 0.3418, 0.4197, 0.4197, 0.125, 0.5, 0.125, 1.0, 0.0625, 1.0, 0.0625, 0.5, 0.0625, 0.5, 0.0625, 1.0, 0.0, 1.0, 0.0, 0.5, 0.75, 0.49, 0.8418, 0.4717, 0.9197, 0.4197, 0.9717, 0.3418, 0.99, 0.25, 0.9717, 0.1582, 0.9197, 0.08029, 0.8418, 0.02827, 0.75, 0.01, 0.6582, 0.02827, 0.5803, 0.08029, 0.5283, 0.1582, 0.51, 0.25, 0.5283, 0.3418, 0.5803, 0.4197, 0.6582, 0.4717])
me_cylinder_006.update()
me_cylinder_007 = bpy.data.meshes.new('Cylinder.007')
me_cylinder_007.from_pydata([(0.0, 0.3, -1.0), (0.0, 0.3, 1.0), (0.1148, 0.2772, -1.0), (0.1148, 0.2772, 1.0), (0.2121, 0.2121, -1.0), (0.2121, 0.2121, 1.0), (0.2772, 0.1148, -1.0), (0.2772, 0.1148, 1.0), (0.3, 0.0, -1.0), (0.3, 0.0, 1.0), (0.2772, -0.1148, -1.0), (0.2772, -0.1148, 1.0), (0.2121, -0.2121, -1.0), (0.2121, -0.2121, 1.0), (0.1148, -0.2772, -1.0), (0.1148, -0.2772, 1.0), (0.0, -0.3, -1.0), (0.0, -0.3, 1.0), (-0.1148, -0.2772, -1.0), (-0.1148, -0.2772, 1.0), (-0.2121, -0.2121, -1.0), (-0.2121, -0.2121, 1.0), (-0.2772, -0.1148, -1.0), (-0.2772, -0.1148, 1.0), (-0.3, 0.0, -1.0), (-0.3, 0.0, 1.0), (-0.2772, 0.1148, -1.0), (-0.2772, 0.1148, 1.0), (-0.2121, 0.2121, -1.0), (-0.2121, 0.2121, 1.0), (-0.1148, 0.2772, -1.0), (-0.1148, 0.2772, 1.0)], [], [(0, 1, 3, 2), (2, 3, 5, 4), (4, 5, 7, 6), (6, 7, 9, 8), (8, 9, 11, 10), (10, 11, 13, 12), (12, 13, 15, 14), (14, 15, 17, 16), (16, 17, 19, 18), (18, 19, 21, 20), (20, 21, 23, 22), (22, 23, 25, 24), (24, 25, 27, 26), (26, 27, 29, 28), (3, 1, 31, 29, 27, 25, 23, 21, 19, 17, 15, 13, 11, 9, 7, 5), (28, 29, 31, 30), (30, 31, 1, 0), (0, 2, 4, 6, 8, 10, 12, 14, 16, 18, 20, 22, 24, 26, 28, 30)])
_uv = me_cylinder_007.uv_layers.new(name='UVMap')
_uv.uv.foreach_set('vector', [1.0, 0.5, 1.0, 1.0, 0.9375, 1.0, 0.9375, 0.5, 0.9375, 0.5, 0.9375, 1.0, 0.875, 1.0, 0.875, 0.5, 0.875, 0.5, 0.875, 1.0, 0.8125, 1.0, 0.8125, 0.5, 0.8125, 0.5, 0.8125, 1.0, 0.75, 1.0, 0.75, 0.5, 0.75, 0.5, 0.75, 1.0, 0.6875, 1.0, 0.6875, 0.5, 0.6875, 0.5, 0.6875, 1.0, 0.625, 1.0, 0.625, 0.5, 0.625, 0.5, 0.625, 1.0, 0.5625, 1.0, 0.5625, 0.5, 0.5625, 0.5, 0.5625, 1.0, 0.5, 1.0, 0.5, 0.5, 0.5, 0.5, 0.5, 1.0, 0.4375, 1.0, 0.4375, 0.5, 0.4375, 0.5, 0.4375, 1.0, 0.375, 1.0, 0.375, 0.5, 0.375, 0.5, 0.375, 1.0, 0.3125, 1.0, 0.3125, 0.5, 0.3125, 0.5, 0.3125, 1.0, 0.25, 1.0, 0.25, 0.5, 0.25, 0.5, 0.25, 1.0, 0.1875, 1.0, 0.1875, 0.5, 0.1875, 0.5, 0.1875, 1.0, 0.125, 1.0, 0.125, 0.5, 0.3418, 0.4717, 0.25, 0.49, 0.1582, 0.4717, 0.08029, 0.4197, 0.02827, 0.3418, 0.01, 0.25, 0.02827, 0.1582, 0.08029, 0.08029, 0.1582, 0.02827, 0.25, 0.01, 0.3418, 0.02827, 0.4197, 0.08029, 0.4717, 0.1582, 0.49, 0.25, 0.4717, 0.3418, 0.4197, 0.4197, 0.125, 0.5, 0.125, 1.0, 0.0625, 1.0, 0.0625, 0.5, 0.0625, 0.5, 0.0625, 1.0, 0.0, 1.0, 0.0, 0.5, 0.75, 0.49, 0.8418, 0.4717, 0.9197, 0.4197, 0.9717, 0.3418, 0.99, 0.25, 0.9717, 0.1582, 0.9197, 0.08029, 0.8418, 0.02827, 0.75, 0.01, 0.6582, 0.02827, 0.5803, 0.08029, 0.5283, 0.1582, 0.51, 0.25, 0.5283, 0.3418, 0.5803, 0.4197, 0.6582, 0.4717])
me_cylinder_007.update()
me_cylinder_008 = bpy.data.meshes.new('Cylinder.008')
me_cylinder_008.from_pydata([(0.0, 0.3, -1.0), (0.0, 0.3, 1.0), (0.1148, 0.2772, -1.0), (0.1148, 0.2772, 1.0), (0.2121, 0.2121, -1.0), (0.2121, 0.2121, 1.0), (0.2772, 0.1148, -1.0), (0.2772, 0.1148, 1.0), (0.3, 0.0, -1.0), (0.3, 0.0, 1.0), (0.2772, -0.1148, -1.0), (0.2772, -0.1148, 1.0), (0.2121, -0.2121, -1.0), (0.2121, -0.2121, 1.0), (0.1148, -0.2772, -1.0), (0.1148, -0.2772, 1.0), (0.0, -0.3, -1.0), (0.0, -0.3, 1.0), (-0.1148, -0.2772, -1.0), (-0.1148, -0.2772, 1.0), (-0.2121, -0.2121, -1.0), (-0.2121, -0.2121, 1.0), (-0.2772, -0.1148, -1.0), (-0.2772, -0.1148, 1.0), (-0.3, 0.0, -1.0), (-0.3, 0.0, 1.0), (-0.2772, 0.1148, -1.0), (-0.2772, 0.1148, 1.0), (-0.2121, 0.2121, -1.0), (-0.2121, 0.2121, 1.0), (-0.1148, 0.2772, -1.0), (-0.1148, 0.2772, 1.0)], [], [(0, 1, 3, 2), (2, 3, 5, 4), (4, 5, 7, 6), (6, 7, 9, 8), (8, 9, 11, 10), (10, 11, 13, 12), (12, 13, 15, 14), (14, 15, 17, 16), (16, 17, 19, 18), (18, 19, 21, 20), (20, 21, 23, 22), (22, 23, 25, 24), (24, 25, 27, 26), (26, 27, 29, 28), (3, 1, 31, 29, 27, 25, 23, 21, 19, 17, 15, 13, 11, 9, 7, 5), (28, 29, 31, 30), (30, 31, 1, 0), (0, 2, 4, 6, 8, 10, 12, 14, 16, 18, 20, 22, 24, 26, 28, 30)])
_uv = me_cylinder_008.uv_layers.new(name='UVMap')
_uv.uv.foreach_set('vector', [1.0, 0.5, 1.0, 1.0, 0.9375, 1.0, 0.9375, 0.5, 0.9375, 0.5, 0.9375, 1.0, 0.875, 1.0, 0.875, 0.5, 0.875, 0.5, 0.875, 1.0, 0.8125, 1.0, 0.8125, 0.5, 0.8125, 0.5, 0.8125, 1.0, 0.75, 1.0, 0.75, 0.5, 0.75, 0.5, 0.75, 1.0, 0.6875, 1.0, 0.6875, 0.5, 0.6875, 0.5, 0.6875, 1.0, 0.625, 1.0, 0.625, 0.5, 0.625, 0.5, 0.625, 1.0, 0.5625, 1.0, 0.5625, 0.5, 0.5625, 0.5, 0.5625, 1.0, 0.5, 1.0, 0.5, 0.5, 0.5, 0.5, 0.5, 1.0, 0.4375, 1.0, 0.4375, 0.5, 0.4375, 0.5, 0.4375, 1.0, 0.375, 1.0, 0.375, 0.5, 0.375, 0.5, 0.375, 1.0, 0.3125, 1.0, 0.3125, 0.5, 0.3125, 0.5, 0.3125, 1.0, 0.25, 1.0, 0.25, 0.5, 0.25, 0.5, 0.25, 1.0, 0.1875, 1.0, 0.1875, 0.5, 0.1875, 0.5, 0.1875, 1.0, 0.125, 1.0, 0.125, 0.5, 0.3418, 0.4717, 0.25, 0.49, 0.1582, 0.4717, 0.08029, 0.4197, 0.02827, 0.3418, 0.01, 0.25, 0.02827, 0.1582, 0.08029, 0.08029, 0.1582, 0.02827, 0.25, 0.01, 0.3418, 0.02827, 0.4197, 0.08029, 0.4717, 0.1582, 0.49, 0.25, 0.4717, 0.3418, 0.4197, 0.4197, 0.125, 0.5, 0.125, 1.0, 0.0625, 1.0, 0.0625, 0.5, 0.0625, 0.5, 0.0625, 1.0, 0.0, 1.0, 0.0, 0.5, 0.75, 0.49, 0.8418, 0.4717, 0.9197, 0.4197, 0.9717, 0.3418, 0.99, 0.25, 0.9717, 0.1582, 0.9197, 0.08029, 0.8418, 0.02827, 0.75, 0.01, 0.6582, 0.02827, 0.5803, 0.08029, 0.5283, 0.1582, 0.51, 0.25, 0.5283, 0.3418, 0.5803, 0.4197, 0.6582, 0.4717])
me_cylinder_008.update()
me_cylinder_009 = bpy.data.meshes.new('Cylinder.009')
me_cylinder_009.from_pydata([(0.0, 0.3, -1.0), (0.0, 0.3, 1.0), (0.1148, 0.2772, -1.0), (0.1148, 0.2772, 1.0), (0.2121, 0.2121, -1.0), (0.2121, 0.2121, 1.0), (0.2772, 0.1148, -1.0), (0.2772, 0.1148, 1.0), (0.3, 0.0, -1.0), (0.3, 0.0, 1.0), (0.2772, -0.1148, -1.0), (0.2772, -0.1148, 1.0), (0.2121, -0.2121, -1.0), (0.2121, -0.2121, 1.0), (0.1148, -0.2772, -1.0), (0.1148, -0.2772, 1.0), (0.0, -0.3, -1.0), (0.0, -0.3, 1.0), (-0.1148, -0.2772, -1.0), (-0.1148, -0.2772, 1.0), (-0.2121, -0.2121, -1.0), (-0.2121, -0.2121, 1.0), (-0.2772, -0.1148, -1.0), (-0.2772, -0.1148, 1.0), (-0.3, 0.0, -1.0), (-0.3, 0.0, 1.0), (-0.2772, 0.1148, -1.0), (-0.2772, 0.1148, 1.0), (-0.2121, 0.2121, -1.0), (-0.2121, 0.2121, 1.0), (-0.1148, 0.2772, -1.0), (-0.1148, 0.2772, 1.0)], [], [(0, 1, 3, 2), (2, 3, 5, 4), (4, 5, 7, 6), (6, 7, 9, 8), (8, 9, 11, 10), (10, 11, 13, 12), (12, 13, 15, 14), (14, 15, 17, 16), (16, 17, 19, 18), (18, 19, 21, 20), (20, 21, 23, 22), (22, 23, 25, 24), (24, 25, 27, 26), (26, 27, 29, 28), (3, 1, 31, 29, 27, 25, 23, 21, 19, 17, 15, 13, 11, 9, 7, 5), (28, 29, 31, 30), (30, 31, 1, 0), (0, 2, 4, 6, 8, 10, 12, 14, 16, 18, 20, 22, 24, 26, 28, 30)])
_uv = me_cylinder_009.uv_layers.new(name='UVMap')
_uv.uv.foreach_set('vector', [1.0, 0.5, 1.0, 1.0, 0.9375, 1.0, 0.9375, 0.5, 0.9375, 0.5, 0.9375, 1.0, 0.875, 1.0, 0.875, 0.5, 0.875, 0.5, 0.875, 1.0, 0.8125, 1.0, 0.8125, 0.5, 0.8125, 0.5, 0.8125, 1.0, 0.75, 1.0, 0.75, 0.5, 0.75, 0.5, 0.75, 1.0, 0.6875, 1.0, 0.6875, 0.5, 0.6875, 0.5, 0.6875, 1.0, 0.625, 1.0, 0.625, 0.5, 0.625, 0.5, 0.625, 1.0, 0.5625, 1.0, 0.5625, 0.5, 0.5625, 0.5, 0.5625, 1.0, 0.5, 1.0, 0.5, 0.5, 0.5, 0.5, 0.5, 1.0, 0.4375, 1.0, 0.4375, 0.5, 0.4375, 0.5, 0.4375, 1.0, 0.375, 1.0, 0.375, 0.5, 0.375, 0.5, 0.375, 1.0, 0.3125, 1.0, 0.3125, 0.5, 0.3125, 0.5, 0.3125, 1.0, 0.25, 1.0, 0.25, 0.5, 0.25, 0.5, 0.25, 1.0, 0.1875, 1.0, 0.1875, 0.5, 0.1875, 0.5, 0.1875, 1.0, 0.125, 1.0, 0.125, 0.5, 0.3418, 0.4717, 0.25, 0.49, 0.1582, 0.4717, 0.08029, 0.4197, 0.02827, 0.3418, 0.01, 0.25, 0.02827, 0.1582, 0.08029, 0.08029, 0.1582, 0.02827, 0.25, 0.01, 0.3418, 0.02827, 0.4197, 0.08029, 0.4717, 0.1582, 0.49, 0.25, 0.4717, 0.3418, 0.4197, 0.4197, 0.125, 0.5, 0.125, 1.0, 0.0625, 1.0, 0.0625, 0.5, 0.0625, 0.5, 0.0625, 1.0, 0.0, 1.0, 0.0, 0.5, 0.75, 0.49, 0.8418, 0.4717, 0.9197, 0.4197, 0.9717, 0.3418, 0.99, 0.25, 0.9717, 0.1582, 0.9197, 0.08029, 0.8418, 0.02827, 0.75, 0.01, 0.6582, 0.02827, 0.5803, 0.08029, 0.5283, 0.1582, 0.51, 0.25, 0.5283, 0.3418, 0.5803, 0.4197, 0.6582, 0.4717])
me_cylinder_009.update()
me_cube_001 = bpy.data.meshes.new('Cube.001')
me_cube_001.from_pydata([(1.0, 1.0, 2.0), (1.0, 1.0, 0.0), (1.0, -1.0, 2.0), (1.0, -1.0, 0.0), (-1.0, 1.0, 2.0), (-1.0, 1.0, 0.0), (-1.0, -1.0, 2.0), (-1.0, -1.0, 0.0)], [], [(0, 4, 6, 2), (3, 2, 6, 7), (7, 6, 4, 5), (5, 1, 3, 7), (1, 0, 2, 3), (5, 4, 0, 1)])
_uv = me_cube_001.uv_layers.new(name='UVMap')
_uv.uv.foreach_set('vector', [0.625, 0.5, 0.875, 0.5, 0.875, 0.75, 0.625, 0.75, 0.375, 0.75, 0.625, 0.75, 0.625, 1.0, 0.375, 1.0, 0.375, 0.0, 0.625, 0.0, 0.625, 0.25, 0.375, 0.25, 0.125, 0.5, 0.375, 0.5, 0.375, 0.75, 0.125, 0.75, 0.375, 0.5, 0.625, 0.5, 0.625, 0.75, 0.375, 0.75, 0.375, 0.25, 0.625, 0.25, 0.625, 0.5, 0.375, 0.5])
me_cube_001.materials.append(mat_material_006)
me_cube_001.use_mirror_vertex_groups = False
me_cube_001.update()
me_cube_002 = bpy.data.meshes.new('Cube.002')
me_cube_002.from_pydata([(1.0, 1.0, 2.0), (1.0, 1.0, 0.0), (1.0, -1.0, 2.0), (1.0, -1.0, 0.0), (-1.0, 1.0, 2.0), (-1.0, 1.0, 0.0), (-1.0, -1.0, 2.0), (-1.0, -1.0, 0.0)], [], [(0, 4, 6, 2), (3, 2, 6, 7), (7, 6, 4, 5), (5, 1, 3, 7), (1, 0, 2, 3), (5, 4, 0, 1)])
_uv = me_cube_002.uv_layers.new(name='UVMap')
_uv.uv.foreach_set('vector', [0.625, 0.5, 0.875, 0.5, 0.875, 0.75, 0.625, 0.75, 0.375, 0.75, 0.625, 0.75, 0.625, 1.0, 0.375, 1.0, 0.375, 0.0, 0.625, 0.0, 0.625, 0.25, 0.375, 0.25, 0.125, 0.5, 0.375, 0.5, 0.375, 0.75, 0.125, 0.75, 0.375, 0.5, 0.625, 0.5, 0.625, 0.75, 0.375, 0.75, 0.375, 0.25, 0.625, 0.25, 0.625, 0.5, 0.375, 0.5])
me_cube_002.materials.append(mat_material_007)
me_cube_002.use_mirror_vertex_groups = False
me_cube_002.update()
me_cube_003 = bpy.data.meshes.new('Cube.003')
me_cube_003.from_pydata([(1.0, 1.0, 2.0), (1.0, 1.0, 0.0), (1.0, -1.0, 2.0), (1.0, -1.0, 0.0), (-1.0, 1.0, 2.0), (-1.0, 1.0, 0.0), (-1.0, -1.0, 2.0), (-1.0, -1.0, 0.0)], [], [(0, 4, 6, 2), (3, 2, 6, 7), (7, 6, 4, 5), (5, 1, 3, 7), (1, 0, 2, 3), (5, 4, 0, 1)])
_uv = me_cube_003.uv_layers.new(name='UVMap')
_uv.uv.foreach_set('vector', [0.625, 0.5, 0.875, 0.5, 0.875, 0.75, 0.625, 0.75, 0.375, 0.75, 0.625, 0.75, 0.625, 1.0, 0.375, 1.0, 0.375, 0.0, 0.625, 0.0, 0.625, 0.25, 0.375, 0.25, 0.125, 0.5, 0.375, 0.5, 0.375, 0.75, 0.125, 0.75, 0.375, 0.5, 0.625, 0.5, 0.625, 0.75, 0.375, 0.75, 0.375, 0.25, 0.625, 0.25, 0.625, 0.5, 0.375, 0.5])
me_cube_003.materials.append(mat_material_008)
me_cube_003.use_mirror_vertex_groups = False
me_cube_003.update()
me_cube_004 = bpy.data.meshes.new('Cube.004')
me_cube_004.from_pydata([(1.0, 1.0, 2.0), (1.0, 1.0, 0.0), (1.0, -1.0, 2.0), (1.0, -1.0, 0.0), (-1.0, 1.0, 2.0), (-1.0, 1.0, 0.0), (-1.0, -1.0, 2.0), (-1.0, -1.0, 0.0)], [], [(0, 4, 6, 2), (3, 2, 6, 7), (7, 6, 4, 5), (5, 1, 3, 7), (1, 0, 2, 3), (5, 4, 0, 1)])
_uv = me_cube_004.uv_layers.new(name='UVMap')
_uv.uv.foreach_set('vector', [0.625, 0.5, 0.875, 0.5, 0.875, 0.75, 0.625, 0.75, 0.375, 0.75, 0.625, 0.75, 0.625, 1.0, 0.375, 1.0, 0.375, 0.0, 0.625, 0.0, 0.625, 0.25, 0.375, 0.25, 0.125, 0.5, 0.375, 0.5, 0.375, 0.75, 0.125, 0.75, 0.375, 0.5, 0.625, 0.5, 0.625, 0.75, 0.375, 0.75, 0.375, 0.25, 0.625, 0.25, 0.625, 0.5, 0.375, 0.5])
me_cube_004.materials.append(mat_material_009)
me_cube_004.use_mirror_vertex_groups = False
me_cube_004.update()
me_cylinder_010 = bpy.data.meshes.new('Cylinder.010')
me_cylinder_010.from_pydata([(-5.692e-08, 0.7938, -1.0), (-0.4287, -1.794, 0.7706), (0.3038, 0.7334, -1.0), (-0.3661, -1.806, 0.7706), (0.5613, 0.5613, -1.0), (-0.313, -1.841, 0.7706), (0.7334, 0.3038, -1.0), (-0.2775, -1.895, 0.7706), (0.7938, 4.225e-08, -1.0), (-0.265, -1.957, 0.7706), (0.7334, -0.3038, -1.0), (-0.2775, -2.02, 0.7706), (0.5613, -0.5613, -1.0), (-0.313, -2.073, 0.7706), (0.3038, -0.7334, -1.0), (-0.3661, -2.108, 0.7706), (-5.692e-08, -0.7938, -1.0), (-0.4287, -2.121, 0.7706), (-0.3038, -0.7334, -1.0), (-0.4913, -2.108, 0.7706), (-0.5613, -0.5613, -1.0), (-0.5444, -2.073, 0.7706), (-0.7334, -0.3038, -1.0), (-0.5799, -2.02, 0.7706), (-0.7938, 9.786e-08, -1.0), (-0.5923, -1.957, 0.7706), (-0.7334, 0.3038, -1.0), (-0.5799, -1.895, 0.7706), (-0.5613, 0.5613, -1.0), (-0.5444, -1.841, 0.7706), (-0.3038, 0.7334, -1.0), (-0.4913, -1.806, 0.7706), (0.6785, 0.9632, -0.03244), (0.8923, 0.9207, -0.03244), (1.074, 0.7996, -0.03244), (1.195, 0.6184, -0.03244), (1.237, 0.4046, -0.03244), (1.195, 0.1909, -0.03244), (1.074, 0.00963, -0.03244), (0.8923, -0.1115, -0.03244), (0.6785, -0.154, -0.03244), (0.4648, -0.1115, -0.03244), (0.2836, 0.00963, -0.03244), (0.1625, 0.1909, -0.03244), (0.1199, 0.4046, -0.03244), (0.1625, 0.6184, -0.03244), (0.2836, 0.7996, -0.03244), (0.4648, 0.9207, -0.03244), (0.5784, 0.6614, -0.5051), (0.7979, 0.5147, -0.5051), (0.9446, 0.2952, -0.5051), (0.9961, 0.03632, -0.5051), (0.9446, -0.2226, -0.5051), (0.7979, -0.4421, -0.5051), (0.5784, -0.5888, -0.5051), (0.3195, -0.6403, -0.5051), (0.0606, -0.5888, -0.5051), (-0.1589, -0.4421, -0.5051), (-0.3056, -0.2226, -0.5051), (-0.3571, 0.03632, -0.5051), (-0.3056, 0.2952, -0.5051), (-0.1589, 0.5147, -0.5051), (0.0606, 0.6614, -0.5051), (0.3195, 0.7129, -0.5051), (-0.1231, 0.4241, 0.3715), (0.03334, 0.3855, 0.3831), (0.1627, 0.2853, 0.3935), (0.2453, 0.1387, 0.401), (0.2686, -0.03197, 0.4047), (0.2289, -0.2007, 0.4038), (0.1324, -0.3419, 0.3986), (-0.006266, -0.434, 0.3898), (-0.166, -0.4629, 0.3788), (-0.3225, -0.4244, 0.3672), (-0.4518, -0.3242, 0.3569), (-0.5344, -0.1776, 0.3493), (-0.5577, -0.006886, 0.3456), (-0.518, 0.1619, 0.3465), (-0.4215, 0.3031, 0.3517), (-0.2828, 0.3951, 0.3605)], [], [(64, 1, 3, 65), (65, 3, 5, 66), (66, 5, 7, 67), (67, 7, 9, 68), (68, 9, 11, 69), (69, 11, 13, 70), (70, 13, 15, 71), (71, 15, 17, 72), (72, 17, 19, 73), (73, 19, 21, 74), (74, 21, 23, 75), (75, 23, 25, 76), (76, 25, 27, 77), (77, 27, 29, 78), (3, 1, 31, 29, 27, 25, 23, 21, 19, 17, 15, 13, 11, 9, 7, 5), (78, 29, 31, 79), (79, 31, 1, 64), (0, 2, 4, 6, 8, 10, 12, 14, 16, 18, 20, 22, 24, 26, 28, 30), (62, 47, 32, 63), (61, 46, 47, 62), (60, 45, 46, 61), (59, 44, 45, 60), (58, 43, 44, 59), (57, 42, 43, 58), (56, 41, 42, 57), (55, 40, 41, 56), (54, 39, 40, 55), (53, 38, 39, 54), (52, 37, 38, 53), (51, 36, 37, 52), (50, 35, 36, 51), (49, 34, 35, 50), (48, 33, 34, 49), (63, 32, 33, 48), (0, 63, 48, 2), (2, 48, 49, 4), (4, 49, 50, 6), (6, 50, 51, 8), (8, 51, 52, 10), (10, 52, 53, 12), (12, 53, 54, 14), (14, 54, 55, 16), (16, 55, 56, 18), (18, 56, 57, 20), (20, 57, 58, 22), (22, 58, 59, 24), (24, 59, 60, 26), (26, 60, 61, 28), (28, 61, 62, 30), (30, 62, 63, 0), (47, 79, 64, 32), (46, 78, 79, 47), (45, 77, 78, 46), (44, 76, 77, 45), (43, 75, 76, 44), (42, 74, 75, 43), (41, 73, 74, 42), (40, 72, 73, 41), (39, 71, 72, 40), (38, 70, 71, 39), (37, 69, 70, 38), (36, 68, 69, 37), (35, 67, 68, 36), (34, 66, 67, 35), (33, 65, 66, 34), (32, 64, 65, 33)])
_uv = me_cylinder_010.uv_layers.new(name='UVMap')
_uv.uv.foreach_set('vector', [1.0, 0.875, 1.0, 1.0, 0.9375, 1.0, 0.9375, 0.875, 0.9375, 0.875, 0.9375, 1.0, 0.875, 1.0, 0.875, 0.875, 0.875, 0.875, 0.875, 1.0, 0.8125, 1.0, 0.8125, 0.875, 0.8125, 0.875, 0.8125, 1.0, 0.75, 1.0, 0.75, 0.875, 0.75, 0.875, 0.75, 1.0, 0.6875, 1.0, 0.6875, 0.875, 0.6875, 0.875, 0.6875, 1.0, 0.625, 1.0, 0.625, 0.875, 0.625, 0.875, 0.625, 1.0, 0.5625, 1.0, 0.5625, 0.875, 0.5625, 0.875, 0.5625, 1.0, 0.5, 1.0, 0.5, 0.875, 0.5, 0.875, 0.5, 1.0, 0.4375, 1.0, 0.4375, 0.875, 0.4375, 0.875, 0.4375, 1.0, 0.375, 1.0, 0.375, 0.875, 0.375, 0.875, 0.375, 1.0, 0.3125, 1.0, 0.3125, 0.875, 0.3125, 0.875, 0.3125, 1.0, 0.25, 1.0, 0.25, 0.875, 0.25, 0.875, 0.25, 1.0, 0.1875, 1.0, 0.1875, 0.875, 0.1875, 0.875, 0.1875, 1.0, 0.125, 1.0, 0.125, 0.875, 0.3418, 0.4717, 0.25, 0.49, 0.1582, 0.4717, 0.08029, 0.4197, 0.02827, 0.3418, 0.01, 0.25, 0.02827, 0.1582, 0.08029, 0.08029, 0.1582, 0.02827, 0.25, 0.01, 0.3418, 0.02827, 0.4197, 0.08029, 0.4717, 0.1582, 0.49, 0.25, 0.4717, 0.3418, 0.4197, 0.4197, 0.125, 0.875, 0.125, 1.0, 0.0625, 1.0, 0.0625, 0.875, 0.0625, 0.875, 0.0625, 1.0, 0.0, 1.0, 0.0, 0.875, 0.75, 0.49, 0.8418, 0.4717, 0.9197, 0.4197, 0.9717, 0.3418, 0.99, 0.25, 0.9717, 0.1582, 0.9197, 0.08029, 0.8418, 0.02827, 0.75, 0.01, 0.6582, 0.02827, 0.5803, 0.08029, 0.5283, 0.1582, 0.51, 0.25, 0.5283, 0.3418, 0.5803, 0.4197, 0.6582, 0.4717, 0.0625, 0.625, 0.0625, 0.75, 0.0, 0.75, 0.0, 0.625, 0.125, 0.625, 0.125, 0.75, 0.0625, 0.75, 0.0625, 0.625, 0.1875, 0.625, 0.1875, 0.75, 0.125, 0.75, 0.125, 0.625, 0.25, 0.625, 0.25, 0.75, 0.1875, 0.75, 0.1875, 0.625, 0.3125, 0.625, 0.3125, 0.75, 0.25, 0.75, 0.25, 0.625, 0.375, 0.625, 0.375, 0.75, 0.3125, 0.75, 0.3125, 0.625, 0.4375, 0.625, 0.4375, 0.75, 0.375, 0.75, 0.375, 0.625, 0.5, 0.625, 0.5, 0.75, 0.4375, 0.75, 0.4375, 0.625, 0.5625, 0.625, 0.5625, 0.75, 0.5, 0.75, 0.5, 0.625, 0.625, 0.625, 0.625, 0.75, 0.5625, 0.75, 0.5625, 0.625, 0.6875, 0.625, 0.6875, 0.75, 0.625, 0.75, 0.625, 0.625, 0.75, 0.625, 0.75, 0.75, 0.6875, 0.75, 0.6875, 0.625, 0.8125, 0.625, 0.8125, 0.75, 0.75, 0.75, 0.75, 0.625, 0.875, 0.625, 0.875, 0.75, 0.8125, 0.75, 0.8125, 0.625, 0.9375, 0.625, 0.9375, 0.75, 0.875, 0.75, 0.875, 0.625, 1.0, 0.625, 1.0, 0.75, 0.9375, 0.75, 0.9375, 0.625, 1.0, 0.5, 1.0, 0.625, 0.9375, 0.625, 0.9375, 0.5, 0.9375, 0.5, 0.9375, 0.625, 0.875, 0.625, 0.875, 0.5, 0.875, 0.5, 0.875, 0.625, 0.8125, 0.625, 0.8125, 0.5, 0.8125, 0.5, 0.8125, 0.625, 0.75, 0.625, 0.75, 0.5, 0.75, 0.5, 0.75, 0.625, 0.6875, 0.625, 0.6875, 0.5, 0.6875, 0.5, 0.6875, 0.625, 0.625, 0.625, 0.625, 0.5, 0.625, 0.5, 0.625, 0.625, 0.5625, 0.625, 0.5625, 0.5, 0.5625, 0.5, 0.5625, 0.625, 0.5, 0.625, 0.5, 0.5, 0.5, 0.5, 0.5, 0.625, 0.4375, 0.625, 0.4375, 0.5, 0.4375, 0.5, 0.4375, 0.625, 0.375, 0.625, 0.375, 0.5, 0.375, 0.5, 0.375, 0.625, 0.3125, 0.625, 0.3125, 0.5, 0.3125, 0.5, 0.3125, 0.625, 0.25, 0.625, 0.25, 0.5, 0.25, 0.5, 0.25, 0.625, 0.1875, 0.625, 0.1875, 0.5, 0.1875, 0.5, 0.1875, 0.625, 0.125, 0.625, 0.125, 0.5, 0.125, 0.5, 0.125, 0.625, 0.0625, 0.625, 0.0625, 0.5, 0.0625, 0.5, 0.0625, 0.625, 0.0, 0.625, 0.0, 0.5, 0.0625, 0.75, 0.0625, 0.875, 0.0, 0.875, 0.0, 0.75, 0.125, 0.75, 0.125, 0.875, 0.0625, 0.875, 0.0625, 0.75, 0.1875, 0.75, 0.1875, 0.875, 0.125, 0.875, 0.125, 0.75, 0.25, 0.75, 0.25, 0.875, 0.1875, 0.875, 0.1875, 0.75, 0.3125, 0.75, 0.3125, 0.875, 0.25, 0.875, 0.25, 0.75, 0.375, 0.75, 0.375, 0.875, 0.3125, 0.875, 0.3125, 0.75, 0.4375, 0.75, 0.4375, 0.875, 0.375, 0.875, 0.375, 0.75, 0.5, 0.75, 0.5, 0.875, 0.4375, 0.875, 0.4375, 0.75, 0.5625, 0.75, 0.5625, 0.875, 0.5, 0.875, 0.5, 0.75, 0.625, 0.75, 0.625, 0.875, 0.5625, 0.875, 0.5625, 0.75, 0.6875, 0.75, 0.6875, 0.875, 0.625, 0.875, 0.625, 0.75, 0.75, 0.75, 0.75, 0.875, 0.6875, 0.875, 0.6875, 0.75, 0.8125, 0.75, 0.8125, 0.875, 0.75, 0.875, 0.75, 0.75, 0.875, 0.75, 0.875, 0.875, 0.8125, 0.875, 0.8125, 0.75, 0.9375, 0.75, 0.9375, 0.875, 0.875, 0.875, 0.875, 0.75, 1.0, 0.75, 1.0, 0.875, 0.9375, 0.875, 0.9375, 0.75])
me_cylinder_010.update()

# ---- objects
ob_righthousebody = bpy.data.objects.new('RightHouseBody', me_cube)
ob_righthouseroof = bpy.data.objects.new('RightHouseRoof', me_cube_008)
ob_mainshrineroof = bpy.data.objects.new('MainShrineRoof', me_cube_010)
ob_mainshrinestairs = bpy.data.objects.new('MainShrineStairs', me_cube_011)
ob_mainshrinebase = bpy.data.objects.new('MainShrineBase', me_cube_012)
ob_lefthouseroof = bpy.data.objects.new('LeftHouseRoof', me_cube_013)
ob_shrinebeamfront = bpy.data.objects.new('ShrineBeamFront', me_cube_014)
ob_lefthousebody = bpy.data.objects.new('LeftHouseBody', me_cube_015)
ob_lefthouserightbeam = bpy.data.objects.new('LeftHouseRightBeam', me_cube_016)
ob_righthouseleftbeam = bpy.data.objects.new('RightHouseLeftBeam', me_cube_017)
ob_righthouseleftbeam_001 = bpy.data.objects.new('RightHouseLeftBeam.001', me_cube_018)
ob_lefthouseleftbeam = bpy.data.objects.new('LeftHouseLeftBeam', me_cube_019)
ob_rightlantern1 = bpy.data.objects.new('RightLantern1', me_cylinder)
ob_rightlantern2 = bpy.data.objects.new('RightLantern2', me_cylinder_001)
ob_rightlantern3 = bpy.data.objects.new('RightLantern3', me_cylinder_002)
ob_leftlantern1 = bpy.data.objects.new('LeftLantern1', me_cylinder_003)
ob_leftlantern2 = bpy.data.objects.new('LeftLantern2', me_cylinder_004)
ob_leftlantern3 = bpy.data.objects.new('LeftLantern3', me_cylinder_005)
ob_tortoisebody = bpy.data.objects.new('TortoiseBody', me_sphere)
ob_inscriptiontablet = bpy.data.objects.new('InscriptionTablet', me_cube_020)
ob_tortoisehead = bpy.data.objects.new('TortoiseHead', me_sphere_001)
ob_gatecolumnleft = bpy.data.objects.new('GateColumnLeft', me_cube_021)
ob_gatecolumnright = bpy.data.objects.new('GateColumnRight', me_cube_022)
ob_gaterbeamtop = bpy.data.objects.new('GaterBeamTop', me_cube_023)
ob_gatebeambottom = bpy.data.objects.new('GateBeamBottom', me_cube_024)
ob_gateroof = bpy.data.objects.new('GateRoof', me_cube_026)
ob_shrinecolumn1 = bpy.data.objects.new('ShrineColumn1', me_cylinder_006)
ob_shrinecolumn2 = bpy.data.objects.new('ShrineColumn2', me_cylinder_007)
ob_shrinecolumn3 = bpy.data.objects.new('ShrineColumn3', me_cylinder_008)
ob_shrinecolumn4 = bpy.data.objects.new('ShrineColumn4', me_cylinder_009)
ob_cube_018 = bpy.data.objects.new('Cube.018', me_cube_001)
ob_shrinebeamleft = bpy.data.objects.new('ShrineBeamLeft', me_cube_002)
ob_shrinebeamback = bpy.data.objects.new('ShrineBeamBack', me_cube_003)
ob_shrinebeamright = bpy.data.objects.new('ShrineBeamRight', me_cube_004)
ob_tree = bpy.data.objects.new('Tree', me_cylinder_010)

# ---- transforms, parenting, visibility, modifiers, constraints
ob_righthousebody.location = (9.5, 0.0, 0.0)
ob_righthousebody.scale = (2.0, 5.0, 2.0)
ob_righthousebody.lock_rotations_4d = False
ob_righthousebody.empty_display_type = 'ARROWS'
ob_righthousebody.lineart.crease_threshold = 0.0
ob_righthouseroof.parent = ob_righthousebody
ob_righthouseroof.matrix_parent_inverse = Matrix(((0.5, -0.0, 0.0, -4.75), (-0.0, 0.2, -0.0, 0.0), (0.0, -0.0, 0.5, -0.0), (-0.0, 0.0, -0.0, 1.0)))
ob_righthouseroof.location = (9.0, 0.0, 5.0)
ob_righthouseroof.scale = (2.5, 5.0, 1.0)
ob_mainshrineroof.parent = ob_mainshrinebase
ob_mainshrineroof.matrix_parent_inverse = Matrix(((0.1667, -0.0, 0.0, -0.0), (-0.0, 0.25, -0.0, -4.25), (0.0, -0.0, 2.0, -1.0), (-0.0, 0.0, -0.0, 1.0)))
ob_mainshrineroof.location = (0.0, 17.0, 6.8)
ob_mainshrineroof.scale = (7.0, 5.0, 0.8)
ob_mainshrinestairs.parent = ob_mainshrinebase
ob_mainshrinestairs.matrix_parent_inverse = Matrix(((0.1667, -0.0, 0.0, -0.0), (-0.0, 0.25, -0.0, -4.25), (0.0, -0.0, 2.0, -1.0), (-0.0, 0.0, -0.0, 1.0)))
ob_mainshrinestairs.location = (0.0, 13.0, 0.25)
ob_mainshrinestairs.scale = (2.0, 0.5, 0.25)
ob_mainshrinebase.location = (0.0, 17.0, 0.5)
ob_mainshrinebase.scale = (6.0, 4.0, 0.5)
ob_lefthouseroof.parent = ob_lefthousebody
ob_lefthouseroof.matrix_parent_inverse = Matrix(((0.5, -0.0, 0.0, 4.75), (-0.0, 0.2, -0.0, 0.0), (0.0, 0.0, 0.5, -0.0), (-0.0, 0.0, -0.0, 1.0)))
ob_lefthouseroof.location = (-9.0, 0.0, 5.0)
ob_lefthouseroof.scale = (2.5, 5.0, 1.0)
ob_shrinebeamfront.parent = ob_mainshrinebase
ob_shrinebeamfront.matrix_parent_inverse = Matrix(((0.1667, -0.0, 0.0, -0.0), (-0.0, 0.25, -0.0, -4.25), (0.0, -0.0, 2.0, -1.0), (-0.0, 0.0, -0.0, 1.0)))
ob_shrinebeamfront.location = (0.0, 14.25, 5.0)
ob_shrinebeamfront.scale = (5.0, 0.1, 0.25)
ob_shrinebeamfront.lock_rotations_4d = False
ob_shrinebeamfront.empty_display_type = 'ARROWS'
ob_shrinebeamfront.lineart.crease_threshold = 0.0
ob_lefthousebody.location = (-9.5, 0.0, 0.0)
ob_lefthousebody.scale = (2.0, 5.0, 2.0)
ob_lefthousebody.lock_rotations_4d = False
ob_lefthousebody.empty_display_type = 'ARROWS'
ob_lefthousebody.lineart.crease_threshold = 0.0
ob_lefthouserightbeam.parent = ob_lefthousebody
ob_lefthouserightbeam.matrix_parent_inverse = Matrix(((0.5, -0.0, 0.0, 4.75), (-0.0, 0.2, -0.0, 0.0), (0.0, 0.0, 0.5, -0.0), (-0.0, 0.0, -0.0, 1.0)))
ob_lefthouserightbeam.location = (-7.0, 4.75, 2.0)
ob_lefthouserightbeam.scale = (0.5, 0.25, 2.0)
ob_righthouseleftbeam.parent = ob_righthousebody
ob_righthouseleftbeam.matrix_parent_inverse = Matrix(((0.5, -0.0, 0.0, -4.75), (-0.0, 0.2, -0.0, 0.0), (0.0, -0.0, 0.5, -0.0), (-0.0, 0.0, -0.0, 1.0)))
ob_righthouseleftbeam.location = (7.0, 4.75, 2.0)
ob_righthouseleftbeam.scale = (0.5, 0.25, 2.0)
ob_righthouseleftbeam_001.parent = ob_righthousebody
ob_righthouseleftbeam_001.matrix_parent_inverse = Matrix(((0.5, -0.0, 0.0, -4.75), (-0.0, 0.2, -0.0, 0.0), (0.0, -0.0, 0.5, -0.0), (-0.0, 0.0, -0.0, 1.0)))
ob_righthouseleftbeam_001.location = (7.0, -4.75, 2.0)
ob_righthouseleftbeam_001.scale = (0.5, 0.25, 2.0)
ob_lefthouseleftbeam.parent = ob_lefthousebody
ob_lefthouseleftbeam.matrix_parent_inverse = Matrix(((0.5, -0.0, 0.0, 4.75), (-0.0, 0.2, -0.0, 0.0), (0.0, 0.0, 0.5, -0.0), (-0.0, 0.0, -0.0, 1.0)))
ob_lefthouseleftbeam.location = (-7.0, -4.75, 2.0)
ob_lefthouseleftbeam.scale = (0.5, 0.25, 2.0)
ob_rightlantern1.parent = ob_righthouseroof
ob_rightlantern1.matrix_parent_inverse = Matrix(((0.4, -0.0, 0.0, -3.6), (-0.0, 0.2, -0.0, 0.0), (0.0, -0.0, 1.0, -5.0), (-0.0, 0.0, -0.0, 1.0)))
ob_rightlantern1.location = (7.0, -2.5, 3.5)
ob_rightlantern1.scale = (0.3, 0.3, 0.4)
ob_rightlantern2.parent = ob_righthouseroof
ob_rightlantern2.matrix_parent_inverse = Matrix(((0.4, -0.0, 0.0, -3.6), (-0.0, 0.2, -0.0, 0.0), (0.0, -0.0, 1.0, -5.0), (-0.0, 0.0, -0.0, 1.0)))
ob_rightlantern2.location = (7.0, 0.0, 3.5)
ob_rightlantern2.scale = (0.3, 0.3, 0.4)
ob_rightlantern3.parent = ob_righthouseroof
ob_rightlantern3.matrix_parent_inverse = Matrix(((0.4, -0.0, 0.0, -3.6), (-0.0, 0.2, -0.0, 0.0), (0.0, -0.0, 1.0, -5.0), (-0.0, 0.0, -0.0, 1.0)))
ob_rightlantern3.location = (7.0, 2.5, 3.5)
ob_rightlantern3.scale = (0.3, 0.3, 0.4)
ob_leftlantern1.parent = ob_lefthouseroof
ob_leftlantern1.matrix_parent_inverse = Matrix(((0.4, -0.0, 0.0, 3.6), (-0.0, 0.2, -0.0, 0.0), (0.0, 0.0, 1.0, -5.0), (-0.0, 0.0, -0.0, 1.0)))
ob_leftlantern1.location = (-7.0, 2.5, 3.5)
ob_leftlantern1.scale = (0.3, 0.3, 0.4)
ob_leftlantern2.parent = ob_lefthouseroof
ob_leftlantern2.matrix_parent_inverse = Matrix(((0.4, -0.0, 0.0, 3.6), (-0.0, 0.2, -0.0, 0.0), (0.0, 0.0, 1.0, -5.0), (-0.0, 0.0, -0.0, 1.0)))
ob_leftlantern2.location = (-7.0, 0.0, 3.5)
ob_leftlantern2.scale = (0.3, 0.3, 0.4)
ob_leftlantern3.parent = ob_lefthouseroof
ob_leftlantern3.matrix_parent_inverse = Matrix(((0.4, -0.0, 0.0, 3.6), (-0.0, 0.2, -0.0, 0.0), (0.0, 0.0, 1.0, -5.0), (-0.0, 0.0, -0.0, 1.0)))
ob_leftlantern3.location = (-7.0, -2.5, 3.5)
ob_leftlantern3.scale = (0.3, 0.3, 0.4)
ob_tortoisebody.location = (0.0, 1.246, 0.7043)
ob_tortoisebody.scale = (1.302, 1.892, 0.7682)
ob_inscriptiontablet.parent = ob_tortoisebody
ob_inscriptiontablet.matrix_parent_inverse = Matrix(((0.7683, -0.0, 0.0, -0.0), (-0.0, 0.5284, -0.0, -0.6585), (0.0, -0.0, 1.302, -0.9168), (-0.0, 0.0, -0.0, 1.0)))
ob_inscriptiontablet.location = (0.0, 1.468, 2.434)
ob_inscriptiontablet.scale = (0.5193, 0.3024, 1.312)
ob_tortoisehead.parent = ob_tortoisebody
ob_tortoisehead.matrix_parent_inverse = Matrix(((0.7683, -0.0, 0.0, -0.0), (-0.0, 0.5284, -0.0, -0.6585), (0.0, -0.0, 1.302, -0.9168), (-0.0, 0.0, -0.0, 1.0)))
ob_tortoisehead.location = (0.0, -0.5989, 1.03)
ob_tortoisehead.scale = (0.5008, 0.5008, 0.5008)
ob_gatecolumnleft.location = (-2.0, -11.0, 2.0)
ob_gatecolumnleft.scale = (0.5, 0.5, 4.5)
ob_gatecolumnright.parent = ob_gatecolumnleft
ob_gatecolumnright.matrix_parent_inverse = Matrix(((2.0, -0.0, 0.0, 4.0), (-0.0, 2.0, -0.0, 22.0), (-0.0, 0.0, 0.2222, -0.4444), (-0.0, 0.0, -0.0, 1.0)))
ob_gatecolumnright.location = (2.0, -11.0, 2.0)
ob_gatecolumnright.scale = (0.5, 0.5, 4.5)
ob_gaterbeamtop.parent = ob_gatecolumnleft
ob_gaterbeamtop.matrix_parent_inverse = Matrix(((2.0, -0.0, 0.0, 4.0), (-0.0, 2.0, -0.0, 22.0), (-0.0, 0.0, 0.2222, -0.4444), (-0.0, 0.0, -0.0, 1.0)))
ob_gaterbeamtop.location = (0.0, -11.0, 4.5)
ob_gaterbeamtop.scale = (5.0, 0.5, 0.5)
ob_gatebeambottom.parent = ob_gatecolumnleft
ob_gatebeambottom.matrix_parent_inverse = Matrix(((2.0, -0.0, 0.0, 4.0), (-0.0, 2.0, -0.0, 22.0), (-0.0, 0.0, 0.2222, -0.4444), (-0.0, 0.0, -0.0, 1.0)))
ob_gatebeambottom.location = (0.0, -11.0, 3.5)
ob_gatebeambottom.scale = (4.0, 0.5, 0.5)
ob_gateroof.parent = ob_gatecolumnleft
ob_gateroof.matrix_parent_inverse = Matrix(((2.0, -0.0, 0.0, 4.0), (-0.0, 2.0, -0.0, 22.0), (-0.0, 0.0, 0.2222, -0.4444), (-0.0, 0.0, -0.0, 1.0)))
ob_gateroof.location = (0.0, -11.0, 5.25)
ob_shrinecolumn1.parent = ob_mainshrinebase
ob_shrinecolumn1.matrix_parent_inverse = Matrix(((0.1667, -0.0, 0.0, -0.0), (-0.0, 0.25, -0.0, -4.25), (0.0, -0.0, 2.0, -1.0), (-0.0, 0.0, -0.0, 1.0)))
ob_shrinecolumn1.location = (5.0, 19.75, 3.5)
ob_shrinecolumn1.scale = (1.0, 1.0, 2.5)
ob_shrinecolumn2.parent = ob_mainshrinebase
ob_shrinecolumn2.matrix_parent_inverse = Matrix(((0.1667, -0.0, 0.0, -0.0), (-0.0, 0.25, -0.0, -4.25), (0.0, -0.0, 2.0, -1.0), (-0.0, 0.0, -0.0, 1.0)))
ob_shrinecolumn2.location = (5.0, 14.25, 3.5)
ob_shrinecolumn2.scale = (1.0, 1.0, 2.5)
ob_shrinecolumn3.parent = ob_mainshrinebase
ob_shrinecolumn3.matrix_parent_inverse = Matrix(((0.1667, -0.0, 0.0, -0.0), (-0.0, 0.25, -0.0, -4.25), (0.0, -0.0, 2.0, -1.0), (-0.0, 0.0, -0.0, 1.0)))
ob_shrinecolumn3.location = (-5.0, 14.25, 3.5)
ob_shrinecolumn3.scale = (1.0, 1.0, 2.5)
ob_shrinecolumn4.parent = ob_mainshrinebase
ob_shrinecolumn4.matrix_parent_inverse = Matrix(((0.1667, -0.0, 0.0, -0.0), (-0.0, 0.25, -0.0, -4.25), (0.0, -0.0, 2.0, -1.0), (-0.0, 0.0, -0.0, 1.0)))
ob_shrinecolumn4.location = (-5.0, 19.75, 3.5)
ob_shrinecolumn4.scale = (1.0, 1.0, 2.5)
ob_cube_018.parent = ob_mainshrinebase
ob_cube_018.matrix_parent_inverse = Matrix(((0.1667, -0.0, 0.0, -0.0), (-0.0, 0.25, -0.0, -4.25), (0.0, -0.0, 2.0, -1.0), (-0.0, 0.0, -0.0, 1.0)))
ob_cube_018.location = (0.0, 19.75, 1.0)
ob_cube_018.scale = (2.0, 0.1, 2.0)
ob_cube_018.lock_rotations_4d = False
ob_cube_018.empty_display_type = 'ARROWS'
ob_cube_018.lineart.crease_threshold = 0.0
ob_shrinebeamleft.parent = ob_mainshrinebase
ob_shrinebeamleft.matrix_parent_inverse = Matrix(((0.1667, -0.0, 0.0, -0.0), (-0.0, 0.25, -0.0, -4.25), (0.0, -0.0, 2.0, -1.0), (-0.0, 0.0, -0.0, 1.0)))
ob_shrinebeamleft.location = (-5.0, 17.0, 5.0)
ob_shrinebeamleft.scale = (0.1, 2.5, 0.25)
ob_shrinebeamleft.lock_rotations_4d = False
ob_shrinebeamleft.empty_display_type = 'ARROWS'
ob_shrinebeamleft.lineart.crease_threshold = 0.0
ob_shrinebeamback.parent = ob_mainshrinebase
ob_shrinebeamback.matrix_parent_inverse = Matrix(((0.1667, -0.0, 0.0, -0.0), (-0.0, 0.25, -0.0, -4.25), (0.0, -0.0, 2.0, -1.0), (-0.0, 0.0, -0.0, 1.0)))
ob_shrinebeamback.location = (0.0, 19.75, 5.0)
ob_shrinebeamback.scale = (5.0, 0.1, 0.25)
ob_shrinebeamback.lock_rotations_4d = False
ob_shrinebeamback.empty_display_type = 'ARROWS'
ob_shrinebeamback.lineart.crease_threshold = 0.0
ob_shrinebeamright.parent = ob_mainshrinebase
ob_shrinebeamright.matrix_parent_inverse = Matrix(((0.1667, -0.0, 0.0, -0.0), (-0.0, 0.25, -0.0, -4.25), (0.0, -0.0, 2.0, -1.0), (-0.0, 0.0, -0.0, 1.0)))
ob_shrinebeamright.location = (5.0, 17.0, 5.0)
ob_shrinebeamright.scale = (0.1, 2.5, 0.25)
ob_shrinebeamright.lock_rotations_4d = False
ob_shrinebeamright.empty_display_type = 'ARROWS'
ob_shrinebeamright.lineart.crease_threshold = 0.0
ob_tree.parent = ob_tortoisebody
ob_tree.matrix_parent_inverse = Matrix(((0.7683, -0.0, 0.0, -0.0), (-0.0, 0.5284, -0.0, -0.6585), (0.0, -0.0, 1.302, -0.9168), (-0.0, 0.0, -0.0, 1.0)))
ob_tree.location = (1.076, 2.144, 7.813)
ob_tree.rotation_euler = (0.0, 0.2356, 0.5461)
ob_tree.scale = (1.0, 1.0, 5.54)

# ---- collection membership
col_collection.objects.link(ob_righthousebody)
col_collection.objects.link(ob_righthouseroof)
col_collection.objects.link(ob_mainshrineroof)
col_collection.objects.link(ob_mainshrinestairs)
col_collection.objects.link(ob_mainshrinebase)
col_collection.objects.link(ob_lefthouseroof)
col_collection.objects.link(ob_shrinebeamfront)
col_collection.objects.link(ob_lefthousebody)
col_collection.objects.link(ob_lefthouserightbeam)
col_collection.objects.link(ob_righthouseleftbeam)
col_collection.objects.link(ob_righthouseleftbeam_001)
col_collection.objects.link(ob_lefthouseleftbeam)
col_collection.objects.link(ob_rightlantern1)
col_collection.objects.link(ob_rightlantern2)
col_collection.objects.link(ob_rightlantern3)
col_collection.objects.link(ob_leftlantern1)
col_collection.objects.link(ob_leftlantern2)
col_collection.objects.link(ob_leftlantern3)
col_collection.objects.link(ob_tortoisebody)
col_collection.objects.link(ob_inscriptiontablet)
col_collection.objects.link(ob_tortoisehead)
col_collection.objects.link(ob_gatecolumnleft)
col_collection.objects.link(ob_gatecolumnright)
col_collection.objects.link(ob_gaterbeamtop)
col_collection.objects.link(ob_gatebeambottom)
col_collection.objects.link(ob_gateroof)
col_collection.objects.link(ob_shrinecolumn1)
col_collection.objects.link(ob_shrinecolumn2)
col_collection.objects.link(ob_shrinecolumn3)
col_collection.objects.link(ob_shrinecolumn4)
col_collection.objects.link(ob_cube_018)
col_collection.objects.link(ob_shrinebeamleft)
col_collection.objects.link(ob_shrinebeamback)
col_collection.objects.link(ob_shrinebeamright)
col_collection.objects.link(ob_tree)

# ---- scene / render settings (as saved in the file)
scene.frame_start = 1; scene.frame_end = 250; scene.frame_set(1)
scene.render.engine = 'BLENDER_EEVEE_NEXT'
bpy.context.view_layer.update()

# ---- added for rendering (the .blend has no active camera and no usable light): camera, sun
cam_auto = bpy.data.cameras.new('AutoCamera')
cam_auto.lens = 50.0
cam_auto.sensor_width = 36.0
cam_auto.clip_end = 1000.0
ob_auto_camera = bpy.data.objects.new('AutoCamera', cam_auto)
scene.collection.objects.link(ob_auto_camera)
ob_auto_camera.location = (39.4695, -42.2237, 37.5251)
ob_auto_camera.rotation_euler = (1.09748, -7.21219e-08, 0.694738)
scene.camera = ob_auto_camera
light_auto_sun = bpy.data.lights.new('AutoSun', 'SUN')
light_auto_sun.energy = 3.0
light_auto_sun.angle = 0.0523599
ob_auto_sun = bpy.data.objects.new('AutoSun', light_auto_sun)
scene.collection.objects.link(ob_auto_sun)
ob_auto_sun.rotation_euler = (0.872665, 0.174533, 0.523599)
bpy.context.view_layer.update()
